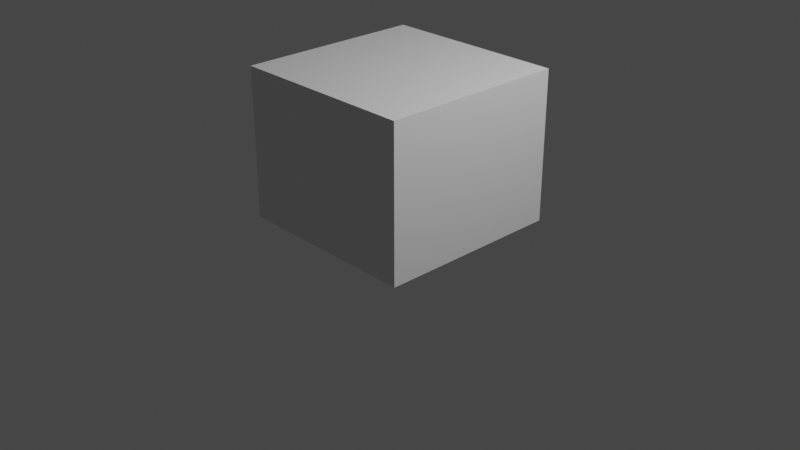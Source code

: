 # Source: Head.blend  (saved by Blender 2.91.10; exported with 4.5.12 LTS)
import bpy
from mathutils import Matrix  # noqa: F401  (used for matrix-valued properties, if any)

bpy.ops.wm.read_factory_settings(use_empty=True)
scene = bpy.context.scene
scene.name = 'Scene'

# ---- collections
col_collection = bpy.data.collections.new('Collection'); scene.collection.children.link(col_collection)
col_references = bpy.data.collections.new('References'); scene.collection.children.link(col_references)
col_headsteps = bpy.data.collections.new('HeadSteps'); scene.collection.children.link(col_headsteps)
col_model = bpy.data.collections.new('Model'); scene.collection.children.link(col_model)

# ---- materials (node trees are filled in below, after node groups)
mat_material = bpy.data.materials.new('Material')
mat_material.alpha_threshold = 0.0
mat_material.use_transparent_shadow = False
mat_material.line_color = (0.0, 0.0, 0.0, 1.0)

# ---- material node trees
mat_material.use_nodes = True; mat_material.node_tree.nodes.clear()
_N = mat_material.node_tree.nodes; _L = mat_material.node_tree.links
n0 = _N.new('ShaderNodeOutputMaterial'); n0.name = 'Material Output'; n0.location = (300, 300)
n1 = _N.new('ShaderNodeBsdfPrincipled'); n1.name = 'Principled BSDF'; n1.location = (10, 300)
n1.distribution = 'GGX'
n1.subsurface_method = 'BURLEY'
n1.inputs[2].default_value = 0.4
n1.inputs[3].default_value = 1.45
n1.inputs[27].default_value = (0.0, 0.0, 0.0, 1.0)
n1.inputs[28].default_value = 1.0
_L.new(n1.outputs[0], n0.inputs[0])
n0.is_active_output = True

# ---- world
world_world = bpy.data.worlds.new('World'); scene.world = world_world
world_world.use_nodes = True; world_world.node_tree.nodes.clear()
_N = world_world.node_tree.nodes; _L = world_world.node_tree.links
n0 = _N.new('ShaderNodeOutputWorld'); n0.name = 'World Output'; n0.location = (300, 300)
n1 = _N.new('ShaderNodeBackground'); n1.name = 'Background'; n1.location = (10, 300)
n1.inputs[0].default_value = (0.05088, 0.05088, 0.05088, 1.0)
_L.new(n1.outputs[0], n0.inputs[0])
n0.is_active_output = True
world_world.color = (0.05088, 0.05088, 0.05088)
world_world.use_sun_shadow = False
world_world.sun_shadow_jitter_overblur = 0.0

# ---- cameras
cam_camera = bpy.data.cameras.new('Camera')
cam_camera.clip_end = 100.0
cam_camera.ortho_scale = 7.314

# ---- lights
light_light = bpy.data.lights.new('Light', 'POINT')
light_light.transmission_factor = 0.0
light_light.energy = 1000.0
light_light.shadow_soft_size = 0.1
light_light.shadow_maximum_resolution = 0.006
light_light.use_absolute_resolution = True

# ---- meshes
me_cube = bpy.data.meshes.new('Cube')
me_cube.from_pydata([(1.0, 1.0, 1.0), (1.0, 1.0, -1.0), (1.0, -1.0, 1.0), (1.0, -1.0, -1.0), (-1.0, 1.0, 1.0), (-1.0, 1.0, -1.0), (-1.0, -1.0, 1.0), (-1.0, -1.0, -1.0)], [], [(0, 4, 6, 2), (3, 2, 6, 7), (7, 6, 4, 5), (5, 1, 3, 7), (1, 0, 2, 3), (5, 4, 0, 1)])
_uv = me_cube.uv_layers.new(name='UVMap')
_uv.uv.foreach_set('vector', [0.625, 0.5, 0.875, 0.5, 0.875, 0.75, 0.625, 0.75, 0.375, 0.75, 0.625, 0.75, 0.625, 1.0, 0.375, 1.0, 0.375, 0.0, 0.625, 0.0, 0.625, 0.25, 0.375, 0.25, 0.125, 0.5, 0.375, 0.5, 0.375, 0.75, 0.125, 0.75, 0.375, 0.5, 0.625, 0.5, 0.625, 0.75, 0.375, 0.75, 0.375, 0.25, 0.625, 0.25, 0.625, 0.5, 0.375, 0.5])
me_cube.materials.append(mat_material)
me_cube.use_remesh_preserve_volume = False
me_cube.use_remesh_preserve_attributes = False
me_cube.use_mirror_vertex_groups = False
me_cube.update()
me_roundcube_001 = bpy.data.meshes.new('Roundcube.001')
me_roundcube_001.from_pydata([(0.5041, 0.4311, -0.3512), (0.2739, 0.5214, -0.4015), (0.0, 0.566, -0.4411), (0.5775, 0.5262, -0.1815), (0.3232, 0.6953, -0.1847), (0.0, 0.7716, -0.2023), (0.5857, 0.5508, 0.03724), (0.3311, 0.7633, 0.05626), (0.0, 0.8477, 0.06186), (0.565, 0.5576, 0.3403), (0.3112, 0.7268, 0.3711), (0.0, 0.8157, 0.387), (0.0, -0.8186, -0.5484), (0.2486, -0.7747, -0.5427), (0.0, -0.8308, -0.1097), (0.1642, -0.8074, -0.1597), (0.0, -0.7974, -0.009578), (0.1277, -0.7645, -0.01219), (0.0, -0.8892, 0.3485), (0.2501, -0.7804, 0.1643), (0.5107, -0.6332, -0.5212), (0.5903, -0.4147, -0.5985), (0.5991, -0.05967, -0.7097), (0.54, 0.2812, -0.5281), (0.5128, -0.579, -0.1845), (0.598, -0.4747, -0.1566), (0.7016, 0.125, -0.4677), (0.6515, 0.3292, -0.3646), (0.4949, -0.5073, -0.02689), (0.6791, -0.3105, -0.02435), (0.7414, 0.09945, -0.01723), (0.6798, 0.3297, -0.017), (0.5758, -0.6459, 0.3043), (0.6012, -0.4858, 0.1307), (0.715, 0.0925, 0.3829), (0.6611, 0.3139, 0.3563), (0.2456, -0.336, -0.8694), (0.0, -0.3957, -0.96), (0.2505, 0.263, -0.5795), (0.0, 0.2781, -0.6397), (0.5487, 0.5375, 0.621), (0.2999, 0.6402, 0.6892), (0.0, 0.6869, 0.7067), (0.6372, 0.3018, 0.7217), (0.3427, 0.3376, 0.8883), (0.0, 0.3535, 0.935), (0.6574, 0.09365, 0.7606), (0.3568, 1.856e-05, 0.9435), (0.0, -5.96e-08, 1.0), (0.6464, -0.2814, 0.7291), (0.3439, -0.3402, 0.8985), (0.0, -0.3547, 0.9395), (0.5579, -0.5714, 0.6306), (0.2979, -0.6864, 0.7338), (0.0, -0.7165, 0.7399), (0.0, -0.7877, -0.722), (0.1816, -0.741, -0.711), (0.3345, -0.7029, -0.6987), (0.2943, -0.6461, -0.8425), (0.0, -0.7258, -0.9383), (0.1027, -0.7181, -0.9278), (0.1061, -0.5797, -0.9872), (0.0, -0.5901, -1.002), (0.2586, -0.5214, -0.9278), (0.0, -0.857, -0.2101), (0.2341, -0.8389, -0.2811), (0.0, -0.8343, 0.1717), (0.3293, -0.8247, 0.3394), (0.5167, -0.6881, -0.3083), (0.6419, -0.3667, -0.3362), (0.5038, -0.615, 0.1754), (0.6479, -0.3898, 0.2762), (0.6377, -0.4163, -0.02391)], [], [(0, 1, 4, 3), (1, 2, 5, 4), (3, 4, 7, 6), (4, 5, 8, 7), (6, 7, 10, 9), (7, 8, 11, 10), (9, 10, 41, 40), (10, 11, 42, 41), (12, 13, 65, 64), (13, 20, 68, 65), (14, 15, 17, 16), (15, 24, 28, 17), (16, 17, 19, 66), (17, 28, 70, 19), (18, 67, 53, 54), (67, 32, 52, 53), (20, 21, 69, 68), (21, 22, 26, 69), (22, 23, 27, 26), (23, 0, 3, 27), (24, 25, 72, 28), (69, 26, 30, 29), (26, 27, 31, 30), (27, 3, 6, 31), (28, 72, 33, 70), (29, 30, 34, 71), (30, 31, 35, 34), (31, 6, 9, 35), (32, 71, 49, 52), (71, 34, 46, 49), (34, 35, 43, 46), (35, 9, 40, 43), (37, 36, 61, 62), (21, 20, 57, 58), (13, 12, 55, 56), (22, 21, 58, 63), (22, 36, 38, 23), (36, 37, 39, 38), (23, 38, 1, 0), (38, 39, 2, 1), (40, 41, 44, 43), (41, 42, 45, 44), (43, 44, 47, 46), (44, 45, 48, 47), (46, 47, 50, 49), (47, 48, 51, 50), (49, 50, 53, 52), (50, 51, 54, 53), (57, 56, 60, 58), (56, 55, 59, 60), (58, 60, 61, 63), (60, 59, 62, 61), (20, 13, 56, 57), (36, 22, 63, 61), (15, 14, 64, 65), (66, 19, 67, 18), (25, 24, 68, 69), (70, 33, 71, 32), (24, 15, 65, 68), (72, 25, 69, 29), (19, 70, 32, 67), (33, 72, 29, 71)])
me_roundcube_001.use_remesh_fix_poles = True
me_roundcube_001.use_remesh_preserve_attributes = False
me_roundcube_001.use_mirror_vertex_groups = False
me_roundcube_001.update()
me_roundcube_002 = bpy.data.meshes.new('Roundcube.002')
me_roundcube_002.from_pydata([(0.5041, 0.4311, -0.3512), (0.2739, 0.5214, -0.4015), (0.0, 0.566, -0.4411), (0.5775, 0.5262, -0.1815), (0.3232, 0.6953, -0.1847), (0.0, 0.7716, -0.2023), (0.5857, 0.5508, 0.03724), (0.3311, 0.7633, 0.05626), (0.0, 0.8477, 0.06186), (0.565, 0.5576, 0.3403), (0.3112, 0.7268, 0.3711), (0.0, 0.8157, 0.387), (0.0, -0.8186, -0.5484), (0.2486, -0.7747, -0.5427), (0.0, -0.8308, -0.1097), (0.1642, -0.8074, -0.1597), (0.0, -0.7977, -0.01044), (0.1414, -0.7373, -0.01645), (0.0, -0.8892, 0.3485), (0.2501, -0.7804, 0.1643), (0.5107, -0.6332, -0.5212), (0.5903, -0.4147, -0.5985), (0.5991, -0.05967, -0.7097), (0.54, 0.2812, -0.5281), (0.4627, -0.6343, -0.2057), (0.622, -0.4158, -0.2546), (0.7016, 0.125, -0.4677), (0.6515, 0.3292, -0.3646), (0.2543, -0.5816, -0.1156), (0.7043, -0.1444, -0.02146), (0.7414, 0.09945, -0.01723), (0.6798, 0.3297, -0.017), (0.5758, -0.6459, 0.3043), (0.6267, -0.4334, 0.2101), (0.715, 0.0925, 0.3829), (0.6611, 0.3139, 0.3563), (0.247, -0.1663, -0.7873), (0.0, -0.2048, -0.8693), (0.2505, 0.263, -0.5795), (0.0, 0.2781, -0.6397), (0.5487, 0.5375, 0.621), (0.2999, 0.6402, 0.6892), (0.0, 0.6869, 0.7067), (0.6372, 0.3018, 0.7217), (0.3427, 0.3376, 0.8883), (0.0, 0.3535, 0.935), (0.6574, 0.09365, 0.7606), (0.3568, 1.856e-05, 0.9435), (0.0, -5.96e-08, 1.0), (0.6464, -0.2814, 0.7291), (0.3439, -0.3402, 0.8985), (0.0, -0.3547, 0.9395), (0.5579, -0.5714, 0.6306), (0.2979, -0.6864, 0.7338), (0.0, -0.7165, 0.7399), (0.0, -0.7877, -0.722), (0.1816, -0.741, -0.711), (0.3345, -0.7029, -0.6987), (0.2943, -0.6461, -0.8425), (0.0, -0.7258, -0.9383), (0.1027, -0.7181, -0.9278), (0.1061, -0.5797, -0.9872), (0.0, -0.5901, -1.002), (0.2586, -0.5214, -0.9278), (0.0, -0.857, -0.2101), (0.2341, -0.8389, -0.2811), (0.0, -0.8343, 0.1717), (0.3293, -0.8247, 0.3394), (0.5167, -0.6881, -0.3083), (0.6419, -0.3667, -0.3362), (0.4431, -0.6723, 0.2013), (0.6479, -0.3898, 0.2762), (0.6603, -0.3585, -0.02415), (0.2114, -0.5987, -0.03817), (0.2742, -0.6208, 0.07845), (0.4691, -0.5878, -0.1053), (0.5737, -0.5136, -0.06348), (0.5799, -0.5185, 0.1115), (0.4459, -0.6129, 0.1287), (0.6108, -0.4847, -0.002418), (0.2612, -0.686, 0.1169), (0.4447, -0.6341, 0.1603), (0.4618, -0.6053, -0.1442), (0.2088, -0.6955, -0.1379), (0.5947, -0.4711, -0.1465), (0.1874, -0.6461, -0.03074), (0.6046, -0.4736, 0.1635), (0.6394, -0.4118, -0.01497), (0.5291, -0.1749, -0.7862), (0.4358, -0.3753, -0.8774), (0.5326, -0.4661, -0.6822), (0.4585, -0.5676, -0.7845)], [], [(0, 1, 4, 3), (1, 2, 5, 4), (3, 4, 7, 6), (4, 5, 8, 7), (6, 7, 10, 9), (7, 8, 11, 10), (9, 10, 41, 40), (10, 11, 42, 41), (12, 13, 65, 64), (13, 20, 68, 65), (14, 15, 17, 16), (85, 83, 28, 73), (16, 17, 19, 66), (82, 84, 76, 75), (18, 67, 53, 54), (67, 32, 52, 53), (20, 21, 69, 68), (21, 22, 26, 69), (22, 23, 27, 26), (23, 0, 3, 27), (83, 82, 75, 28), (69, 26, 30, 29), (26, 27, 31, 30), (27, 3, 6, 31), (81, 80, 74, 78), (29, 30, 34, 71), (30, 31, 35, 34), (31, 6, 9, 35), (32, 71, 49, 52), (71, 34, 46, 49), (34, 35, 43, 46), (35, 9, 40, 43), (88, 90, 91, 89), (13, 12, 55, 56), (22, 21, 90, 88), (22, 36, 38, 23), (36, 37, 39, 38), (23, 38, 1, 0), (38, 39, 2, 1), (40, 41, 44, 43), (41, 42, 45, 44), (43, 44, 47, 46), (44, 45, 48, 47), (46, 47, 50, 49), (47, 48, 51, 50), (49, 50, 53, 52), (50, 51, 54, 53), (57, 56, 60, 58), (56, 55, 59, 60), (58, 60, 61, 63), (60, 59, 62, 61), (20, 13, 56, 57), (89, 91, 58, 63), (15, 14, 64, 65), (66, 19, 67, 18), (25, 24, 68, 69), (70, 33, 71, 32), (24, 15, 65, 68), (72, 25, 69, 29), (19, 70, 32, 67), (33, 72, 29, 71), (87, 86, 77, 79), (84, 87, 79, 76), (86, 81, 78, 77), (80, 85, 73, 74), (19, 17, 85, 80), (33, 70, 81, 86), (25, 72, 87, 84), (72, 33, 86, 87), (70, 19, 80, 81), (15, 24, 82, 83), (24, 25, 84, 82), (17, 15, 83, 85), (75, 78, 74, 28), (77, 78, 75, 76), (79, 77, 76), (73, 28, 74), (90, 21, 20, 57), (91, 90, 57, 58)])
me_roundcube_002.use_remesh_fix_poles = True
me_roundcube_002.use_remesh_preserve_attributes = False
me_roundcube_002.use_mirror_vertex_groups = False
me_roundcube_002.update()
me_roundcube_003 = bpy.data.meshes.new('Roundcube.003')
me_roundcube_003.from_pydata([(0.5041, 0.4311, -0.3512), (0.2739, 0.5214, -0.4015), (0.0, 0.566, -0.4411), (0.5775, 0.5262, -0.1815), (0.3232, 0.6953, -0.1847), (0.0, 0.7716, -0.2023), (0.5857, 0.5508, 0.03724), (0.3311, 0.7633, 0.05626), (0.0, 0.8477, 0.06186), (0.565, 0.5576, 0.3403), (0.3112, 0.7268, 0.3711), (0.0, 0.8157, 0.387), (0.0, -0.8849, -0.4316), (0.2276, -0.8346, -0.427), (0.172, -0.3475, 0.919), (0.1642, -0.7608, -0.1449), (0.1489, -0.7014, 0.7369), (0.1414, -0.6907, -0.00163), (0.0, -0.8426, 0.3633), (0.252, -0.7406, 0.2005), (0.4944, -0.578, -0.4618), (0.5821, -0.2802, -0.5163), (0.6552, 0.07132, -0.6317), (0.54, 0.2812, -0.5281), (0.5215, -0.5535, -0.2238), (0.6167, -0.4276, -0.2325), (0.7046, 0.1575, -0.4394), (0.6515, 0.3292, -0.3646), (0.2543, -0.5816, -0.1156), (0.7043, -0.1445, -0.02146), (0.7414, 0.2176, -0.002452), (0.6798, 0.4272, 0.0007282), (0.5887, -0.6159, 0.2993), (0.6269, -0.4457, 0.2101), (0.715, 0.2225, 0.3681), (0.6611, 0.3878, 0.3622), (0.247, 0.07053, -0.7155), (0.0, 0.05749, -0.7914), (0.2505, 0.263, -0.5795), (0.0, 0.2781, -0.6397), (0.5487, 0.5375, 0.621), (0.2999, 0.6402, 0.6892), (0.0, 0.6869, 0.7067), (0.6372, 0.3579, 0.7247), (0.3427, 0.3376, 0.8883), (0.0, 0.3535, 0.935), (0.6574, 0.09365, 0.7606), (0.3568, 1.856e-05, 0.9435), (0.0, -5.96e-08, 1.0), (0.6464, -0.2814, 0.7291), (0.3439, -0.3402, 0.8985), (0.0, -0.3547, 0.9395), (0.5579, -0.5714, 0.6306), (0.2979, -0.6864, 0.7338), (0.0, -0.7165, 0.7399), (0.0, -0.7308, -0.8566), (0.1338, -0.7017, -0.8399), (0.3688, -0.5405, -0.7649), (0.2769, -0.5255, -0.9014), (0.0, -0.6903, -0.9572), (0.1027, -0.6721, -0.9367), (0.1045, -0.5475, -0.9992), (0.0, -0.5872, -1.008), (0.2712, -0.4299, -0.9383), (0.1328, -0.8166, 0.3597), (0.2341, -0.8389, -0.2811), (0.1784, 9.252e-06, 0.9718), (0.2657, -0.7906, 0.356), (0.538, -0.6307, -0.3133), (0.6331, -0.3097, -0.338), (0.5533, -0.5702, 0.2231), (0.6575, -0.3068, 0.2894), (0.658, -0.3499, -0.01716), (0.2114, -0.5987, -0.03817), (0.2742, -0.6208, 0.07845), (0.4885, -0.5745, -0.0978), (0.5764, -0.5162, -0.06348), (0.5816, -0.5273, 0.1115), (0.47, -0.5973, 0.1256), (0.6142, -0.4893, -0.002418), (0.2612, -0.686, 0.1169), (0.5037, -0.584, 0.1615), (0.4858, -0.5813, -0.1446), (0.2088, -0.6955, -0.1379), (0.596, -0.4735, -0.1465), (0.1874, -0.6461, -0.03074), (0.6055, -0.4872, 0.1635), (0.6368, -0.4297, -0.01263), (0.5745, -0.1749, -0.7596), (0.4079, -0.3378, -0.8633), (0.5126, -0.339, -0.7216), (0.4094, -0.4349, -0.8152), (0.4598, 0.4485, -0.3608), (0.5286, 0.5587, -0.1821), (0.5368, 0.5916, 0.04089), (0.5162, 0.5901, 0.3462), (0.5996, 0.07565, 0.7958), (0.5883, -0.2927, 0.7617), (0.5009, 0.5572, 0.6341), (0.5314, 0.08013, -0.6638), (0.4108, -0.6993, -0.4125), (0.4607, -0.7171, -0.3031), (0.4547, -0.7285, 0.3195), (0.5079, -0.5935, 0.6504), (0.4844, 0.2777, -0.538), (0.5806, 0.3648, 0.7567), (0.1716, -0.5021, -0.9874), (0.2421, -0.6687, -0.8037), (0.1797, -0.6205, -0.9228), (0.4053, -0.6675, -0.1969), (0.4026, -0.6947, 0.2017), (0.3736, -0.585, -0.1099), (0.4129, -0.6111, 0.119), (0.3824, -0.6495, 0.1456), (0.3919, -0.6254, -0.1424), (0.0, -0.93, -0.4377), (0.1558, -0.949, -0.441), (0.0, -1.016, -0.3432), (0.1411, -0.9682, -0.3333), (0.0, -0.8548, -0.171), (0.0, -0.8113, -0.05248), (0.07292, -0.7876, -0.05373), (0.0, -0.8282, 0.1325), (0.08006, -0.8333, -0.1678), (0.11, -0.8082, 0.1362)], [], [(92, 1, 4, 93), (1, 2, 5, 4), (93, 4, 7, 94), (4, 5, 8, 7), (94, 7, 10, 95), (7, 8, 11, 10), (95, 10, 41, 98), (10, 11, 42, 41), (12, 13, 116, 115), (100, 20, 68, 101), (15, 17, 121, 123), (85, 83, 28, 73), (50, 14, 16, 53), (82, 84, 76, 75), (64, 67, 53, 16), (102, 32, 52, 103), (20, 21, 69, 68), (21, 22, 26, 69), (22, 23, 27, 26), (23, 0, 3, 27), (114, 82, 75, 111), (69, 26, 30, 29), (26, 27, 31, 30), (27, 3, 6, 31), (113, 80, 74, 112), (29, 30, 34, 71), (30, 31, 35, 34), (31, 6, 9, 35), (32, 71, 49, 52), (71, 34, 46, 49), (34, 35, 43, 46), (35, 9, 40, 43), (88, 90, 91, 89), (13, 12, 55, 56), (22, 21, 90, 88), (99, 36, 38, 104), (36, 37, 39, 38), (104, 38, 1, 92), (38, 39, 2, 1), (98, 41, 44, 105), (41, 42, 45, 44), (105, 44, 47, 96), (44, 45, 48, 66, 47), (96, 47, 50, 97), (66, 48, 51, 14), (97, 50, 53, 103), (14, 51, 54, 16), (107, 56, 60, 108), (56, 55, 59, 60), (108, 60, 61, 106), (60, 59, 62, 61), (100, 13, 56, 107), (89, 91, 58, 63), (13, 65, 118, 116), (65, 15, 123, 118), (25, 24, 68, 69), (70, 33, 71, 32), (109, 15, 65, 101), (72, 25, 69, 29), (110, 70, 32, 102), (33, 72, 29, 71), (87, 86, 77, 79), (84, 87, 79, 76), (86, 81, 78, 77), (80, 85, 73, 74), (19, 17, 85, 80), (33, 70, 81, 86), (25, 72, 87, 84), (72, 33, 86, 87), (110, 19, 80, 113), (109, 24, 82, 114), (24, 25, 84, 82), (17, 15, 83, 85), (111, 112, 74, 28), (77, 78, 75, 76), (79, 77, 76), (73, 28, 74), (90, 21, 20, 57), (91, 90, 57, 58), (75, 78, 112, 111), (15, 109, 114, 83), (70, 110, 113, 81), (19, 110, 102, 67), (24, 109, 101, 68), (20, 100, 107, 57), (58, 108, 106, 63), (57, 107, 108, 58), (49, 97, 103, 52), (46, 96, 97, 49), (43, 105, 96, 46), (40, 98, 105, 43), (23, 104, 92, 0), (22, 99, 104, 23), (81, 113, 112, 78), (83, 114, 111, 28), (67, 102, 103, 53), (13, 100, 101, 65), (9, 95, 98, 40), (6, 94, 95, 9), (3, 93, 94, 6), (0, 92, 93, 3), (115, 116, 118, 117), (119, 123, 121, 120), (120, 121, 124, 122), (123, 119, 117, 118), (122, 124, 64, 18), (17, 19, 124, 121), (19, 67, 64, 124), (47, 66, 14, 50), (18, 64, 16, 54)])
me_roundcube_003.use_remesh_fix_poles = True
me_roundcube_003.use_remesh_preserve_attributes = False
me_roundcube_003.use_mirror_vertex_groups = False
me_roundcube_003.update()
me_roundcube_004 = bpy.data.meshes.new('Roundcube.004')
me_roundcube_004.from_pydata([(0.5041, 0.4311, -0.3512), (0.2739, 0.5214, -0.4015), (0.0, 0.566, -0.4411), (0.5775, 0.5262, -0.1815), (0.3232, 0.6953, -0.1847), (0.0, 0.7716, -0.2023), (0.5857, 0.5508, 0.03724), (0.3311, 0.7633, 0.05626), (0.0, 0.8477, 0.06186), (0.565, 0.5576, 0.3403), (0.3112, 0.7268, 0.3711), (0.0, 0.8157, 0.387), (0.0, -0.9096, -0.4069), (0.2276, -0.8451, -0.3635), (0.172, -0.3475, 0.919), (0.1642, -0.7608, -0.1449), (0.1489, -0.7014, 0.7369), (0.1414, -0.6907, -0.00163), (0.0, -0.8426, 0.3633), (0.252, -0.7406, 0.2005), (0.4944, -0.5251, -0.5977), (0.5821, -0.2802, -0.5163), (0.6552, 0.07132, -0.6317), (0.54, 0.2812, -0.5281), (0.5215, -0.5535, -0.2238), (0.6167, -0.4276, -0.2325), (0.7046, 0.1575, -0.4394), (0.6515, 0.3292, -0.3646), (0.2543, -0.5816, -0.1156), (0.7043, -0.1445, -0.02146), (0.7414, 0.2176, -0.002452), (0.6798, 0.4272, 0.0007282), (0.5887, -0.6159, 0.2993), (0.6269, -0.4457, 0.2101), (0.715, 0.2225, 0.3681), (0.6611, 0.3878, 0.3622), (0.247, 0.07053, -0.7155), (0.0, 0.05749, -0.7914), (0.2505, 0.263, -0.5795), (0.0, 0.2781, -0.6397), (0.5487, 0.5375, 0.621), (0.2999, 0.6402, 0.6892), (0.0, 0.6869, 0.7067), (0.6372, 0.3579, 0.7247), (0.3427, 0.3376, 0.8883), (0.0, 0.3535, 0.935), (0.6574, 0.09365, 0.7606), (0.3568, 1.856e-05, 0.9435), (0.0, -5.96e-08, 1.0), (0.6464, -0.2814, 0.7291), (0.3439, -0.3402, 0.8985), (0.0, -0.3547, 0.9395), (0.5579, -0.5714, 0.6306), (0.2979, -0.6864, 0.7338), (0.0, -0.7165, 0.7399), (0.0, -0.7308, -0.8566), (0.1338, -0.7017, -0.8399), (0.3688, -0.5405, -0.7649), (0.2769, -0.5255, -0.9014), (0.0, -0.6903, -0.9572), (0.1027, -0.6721, -0.9367), (0.1045, -0.5475, -0.9992), (0.0, -0.5872, -1.008), (0.2712, -0.4299, -0.9383), (0.1328, -0.8166, 0.3597), (0.2341, -0.8389, -0.2811), (0.1784, 9.252e-06, 0.9718), (0.2657, -0.7906, 0.356), (0.538, -0.6307, -0.3133), (0.6331, -0.3097, -0.338), (0.5533, -0.5702, 0.2231), (0.6575, -0.3068, 0.2894), (0.658, -0.3499, -0.01716), (0.2114, -0.5987, -0.03817), (0.2742, -0.6208, 0.07845), (0.4885, -0.5745, -0.0978), (0.5764, -0.5162, -0.06348), (0.5816, -0.5273, 0.1115), (0.47, -0.5973, 0.1256), (0.6142, -0.4893, -0.002418), (0.2612, -0.686, 0.1169), (0.5037, -0.584, 0.1615), (0.4858, -0.5813, -0.1446), (0.2088, -0.6955, -0.1379), (0.596, -0.4735, -0.1465), (0.1874, -0.6461, -0.03074), (0.6055, -0.4872, 0.1635), (0.6368, -0.4297, -0.01263), (0.5745, -0.1749, -0.7596), (0.4079, -0.3378, -0.8633), (0.5126, -0.339, -0.7216), (0.4094, -0.4349, -0.8152), (0.4598, 0.4485, -0.3608), (0.5286, 0.5587, -0.1821), (0.5368, 0.5916, 0.04089), (0.5162, 0.5901, 0.3462), (0.5996, 0.07565, 0.7958), (0.5883, -0.2927, 0.7617), (0.5009, 0.5572, 0.6341), (0.5314, 0.08013, -0.6638), (0.4012, -0.7427, -0.2977), (0.4547, -0.7285, 0.3195), (0.5079, -0.5935, 0.6504), (0.4844, 0.2777, -0.538), (0.5806, 0.3648, 0.7567), (0.1716, -0.5021, -0.9874), (0.2777, -0.6327, -0.7928), (0.1797, -0.6205, -0.9228), (0.3759, -0.6789, -0.1905), (0.4026, -0.6947, 0.2017), (0.3736, -0.585, -0.1099), (0.4129, -0.6111, 0.119), (0.3824, -0.6495, 0.1456), (0.3919, -0.6254, -0.1424), (0.0, -0.9635, -0.4042), (0.1558, -0.9243, -0.3704), (0.0, -1.018, -0.3079), (0.1309, -0.9652, -0.2987), (0.0, -0.8548, -0.171), (0.0, -0.8113, -0.05248), (0.07292, -0.7876, -0.05373), (0.0, -0.8282, 0.1325), (0.08006, -0.8333, -0.1678), (0.11, -0.8082, 0.1362), (0.3426, -0.7234, -0.4553), (0.3622, -0.629, -0.6017), (0.4209, -0.6057, -0.6005), (0.2853, -0.6713, -0.738), (0.1265, -0.7031, -0.791), (0.0, -0.7366, -0.803), (0.1235, 0.06401, -0.7535), (0.137, 0.5437, -0.4213), (0.1616, 0.7334, -0.1935), (0.1655, 0.8055, 0.05906), (0.1556, 0.7712, 0.379), (0.1714, 0.3456, 0.9117), (0.1253, 0.2706, -0.6096), (0.1499, 0.6636, 0.6979)], [], [(92, 1, 4, 93), (131, 2, 5, 132), (93, 4, 7, 94), (132, 5, 8, 133), (94, 7, 10, 95), (133, 8, 11, 134), (95, 10, 41, 98), (134, 11, 42, 137), (12, 13, 115, 114), (15, 17, 120, 122), (85, 83, 28, 73), (50, 14, 16, 53), (82, 84, 76, 75), (64, 67, 53, 16), (101, 32, 52, 102), (20, 21, 69, 68), (21, 22, 26, 69), (22, 23, 27, 26), (23, 0, 3, 27), (113, 82, 75, 110), (69, 26, 30, 29), (26, 27, 31, 30), (27, 3, 6, 31), (112, 80, 74, 111), (29, 30, 34, 71), (30, 31, 35, 34), (31, 6, 9, 35), (32, 71, 49, 52), (71, 34, 46, 49), (34, 35, 43, 46), (35, 9, 40, 43), (88, 90, 91, 89), (22, 21, 90, 88), (99, 36, 38, 103), (130, 37, 39, 136), (103, 38, 1, 92), (136, 39, 2, 131), (98, 41, 44, 104), (137, 42, 45, 135), (104, 44, 47, 96), (66, 47, 44, 135), (96, 47, 50, 97), (66, 48, 51, 14), (97, 50, 53, 102), (14, 51, 54, 16), (106, 56, 60, 107), (56, 55, 59, 60), (107, 60, 61, 105), (60, 59, 62, 61), (89, 91, 58, 63), (13, 65, 117, 115), (65, 15, 122, 117), (25, 24, 68, 69), (70, 33, 71, 32), (108, 15, 65, 100), (72, 25, 69, 29), (109, 70, 32, 101), (33, 72, 29, 71), (87, 86, 77, 79), (84, 87, 79, 76), (86, 81, 78, 77), (80, 85, 73, 74), (19, 17, 85, 80), (33, 70, 81, 86), (25, 72, 87, 84), (72, 33, 86, 87), (109, 19, 80, 112), (108, 24, 82, 113), (24, 25, 84, 82), (17, 15, 83, 85), (110, 111, 74, 28), (77, 78, 75, 76), (79, 77, 76), (73, 28, 74), (90, 21, 20, 57), (91, 90, 57, 58), (75, 78, 111, 110), (15, 108, 113, 83), (70, 109, 112, 81), (19, 109, 101, 67), (24, 108, 100, 68), (58, 107, 105, 63), (57, 106, 107, 58), (49, 97, 102, 52), (46, 96, 97, 49), (43, 104, 96, 46), (40, 98, 104, 43), (23, 103, 92, 0), (22, 99, 103, 23), (81, 112, 111, 78), (83, 113, 110, 28), (67, 101, 102, 53), (9, 95, 98, 40), (6, 94, 95, 9), (3, 93, 94, 6), (0, 92, 93, 3), (114, 115, 117, 116), (118, 122, 120, 119), (119, 120, 123, 121), (122, 118, 116, 117), (121, 123, 64, 18), (17, 19, 123, 120), (19, 67, 64, 123), (47, 66, 14, 50), (18, 64, 16, 54), (65, 13, 124, 100), (100, 124, 125, 126), (126, 125, 127, 106), (106, 127, 128, 56), (56, 128, 129, 55), (20, 68, 100, 126), (57, 20, 126, 106), (41, 137, 135, 44), (38, 136, 131, 1), (36, 130, 136, 38), (10, 134, 137, 41), (7, 133, 134, 10), (4, 132, 133, 7), (1, 131, 132, 4), (48, 66, 135, 45)])
me_roundcube_004.use_remesh_fix_poles = True
me_roundcube_004.use_remesh_preserve_attributes = False
me_roundcube_004.use_mirror_vertex_groups = False
me_roundcube_004.update()
me_roundcube_005 = bpy.data.meshes.new('Roundcube.005')
me_roundcube_005.from_pydata([(0.5044, 0.4309, -0.3513), (0.2685, 0.5207, -0.4016), (0.0, 0.562, -0.4391), (0.5768, 0.5225, -0.1833), (0.2967, 0.6951, -0.1855), (0.0, 0.7716, -0.2023), (0.5857, 0.5394, 0.04193), (0.3052, 0.7678, 0.05726), (0.0, 0.8477, 0.06186), (0.5701, 0.5349, 0.3353), (0.2941, 0.7269, 0.3711), (0.0, 0.8124, 0.3868), (0.499, -0.5469, -0.4633), (0.1215, -0.7942, -0.271), (0.172, -0.3475, 0.919), (0.1412, -0.7613, -0.14), (0.149, -0.7003, 0.7359), (0.1321, -0.7199, -0.01113), (0.0, -0.8423, 0.3638), (0.2175, -0.7492, 0.1817), (0.4792, -0.5159, -0.5653), (0.5717, -0.2758, -0.5518), (0.6458, 0.06159, -0.6381), (0.5692, 0.2894, -0.4721), (0.5008, -0.5668, -0.2019), (0.5974, -0.4497, -0.1659), (0.6885, 0.1361, -0.4062), (0.6487, 0.3306, -0.3565), (0.2544, -0.5822, -0.1148), (0.693, -0.157, -0.01917), (0.7131, 0.1794, -0.009592), (0.6667, 0.3949, 0.005054), (0.5886, -0.6156, 0.2996), (0.6211, -0.4553, 0.1967), (0.7127, 0.2148, 0.3671), (0.6572, 0.3855, 0.3582), (0.2532, 0.2026, -0.6227), (0.0, 0.2083, -0.6867), (0.2543, 0.3548, -0.5173), (0.0, 0.3814, -0.5665), (0.5282, 0.5156, 0.586), (0.2872, 0.6211, 0.6758), (0.0, 0.68, 0.7028), (0.5925, 0.345, 0.6884), (0.3436, 0.3375, 0.8811), (0.0, 0.3505, 0.9104), (0.655, 0.09295, 0.7387), (0.3568, 1.836e-05, 0.9435), (0.0, -2.384e-07, 1.0), (0.6411, -0.2793, 0.7093), (0.344, -0.3402, 0.8983), (0.0, -0.3547, 0.9395), (0.563, -0.5523, 0.6108), (0.2994, -0.6798, 0.7278), (0.0, -0.7165, 0.7399), (0.0, -0.7296, -0.8812), (0.1354, -0.6993, -0.8631), (0.3755, -0.5242, -0.7552), (0.2845, -0.5194, -0.8911), (0.0, -0.6878, -0.9554), (0.103, -0.6683, -0.936), (0.105, -0.5473, -1.003), (0.0, -0.5872, -1.012), (0.2736, -0.4284, -0.9365), (0.1328, -0.8141, 0.3633), (0.1299, -0.7708, -0.218), (0.1784, 9.06e-06, 0.9718), (0.2619, -0.7705, 0.3805), (0.5187, -0.5769, -0.361), (0.6346, -0.2214, -0.3289), (0.5394, -0.5744, 0.2067), (0.6572, -0.3033, 0.2909), (0.6635, -0.3024, -0.01528), (0.2127, -0.5996, -0.03741), (0.2723, -0.6208, 0.06454), (0.4857, -0.5733, -0.08653), (0.5745, -0.5164, -0.05575), (0.5813, -0.5272, 0.1105), (0.4704, -0.5968, 0.1245), (0.6116, -0.4897, 0.0001096), (0.2559, -0.6801, 0.1044), (0.5033, -0.5838, 0.1614), (0.4877, -0.5727, -0.1444), (0.2143, -0.6862, -0.1298), (0.588, -0.4795, -0.1297), (0.1897, -0.6496, -0.02883), (0.6048, -0.4875, 0.1619), (0.6319, -0.4348, -0.008918), (0.5577, -0.1574, -0.7538), (0.4087, -0.3204, -0.8635), (0.4944, -0.3468, -0.7196), (0.4046, -0.415, -0.8229), (0.43, 0.4598, -0.3674), (0.4909, 0.5799, -0.1813), (0.4907, 0.6248, 0.04978), (0.4683, 0.6146, 0.3477), (0.5517, 0.05799, 0.8202), (0.5424, -0.2995, 0.7838), (0.422, 0.5648, 0.632), (0.4641, 0.2003, -0.5837), (0.3926, -0.6414, -0.3562), (0.4302, -0.7134, 0.3461), (0.4676, -0.6013, 0.6537), (0.4404, 0.3402, -0.482), (0.5125, 0.3428, 0.7713), (0.1732, -0.5008, -0.9859), (0.279, -0.6311, -0.8075), (0.1845, -0.6138, -0.9191), (0.3707, -0.6697, -0.2009), (0.3867, -0.6969, 0.2163), (0.3561, -0.5859, -0.1059), (0.3907, -0.6126, 0.1123), (0.3636, -0.6551, 0.1411), (0.3617, -0.6357, -0.1422), (0.0, -0.8721, -0.2201), (0.06272, -0.8385, -0.2378), (0.0, -0.849, -0.1754), (0.06142, -0.8184, -0.1893), (0.0, -0.8267, -0.1202), (0.0, -0.818, -0.02981), (0.06535, -0.7896, -0.03214), (0.0, -0.8299, 0.1607), (0.05504, -0.8043, -0.1261), (0.1091, -0.8036, 0.1651), (0.2002, -0.7259, -0.4092), (0.3302, -0.6532, -0.607), (0.4002, -0.6194, -0.5833), (0.2178, -0.6726, -0.7533), (0.1303, -0.7033, -0.8105), (0.0, -0.7366, -0.8258), (0.1264, 0.2054, -0.6549), (0.1373, 0.5418, -0.4204), (0.1614, 0.7323, -0.1932), (0.1655, 0.8055, 0.05906), (0.1557, 0.7692, 0.3789), (0.1704, 0.3436, 0.8999), (0.1298, 0.3677, -0.5418), (0.1514, 0.6533, 0.6921), (0.6671, 0.09886, -0.5221), (0.6032, -0.2486, -0.4404), (0.2963, -0.7045, -0.4972), (0.3967, -0.6664, -0.4874), (0.05381, -0.6754, -0.6004), (0.05667, -0.6812, -0.6183), (0.04367, -0.6909, -0.6363), (0.0, -0.7016, -0.6413), (0.03898, -0.6849, -0.5923), (0.0982, -0.741, -0.5139), (0.0178, -0.6856, -0.586), (0.0, -0.7756, -0.5287), (0.0, -0.6856, -0.5852), (0.1001, -0.7953, -0.4568), (0.0, -0.8455, -0.4787), (0.4542, 0.02901, 0.8818), (0.4432, -0.3198, 0.8411), (0.3835, -0.6406, 0.6907), (0.286, -0.6641, -0.139), (0.2833, -0.6821, -0.2994), (0.3452, -0.7399, 0.3712), (0.2709, -0.712, -0.1829), (0.3019, -0.7289, 0.2047), (0.3049, -0.5838, -0.1109), (0.3318, -0.617, 0.09279), (0.3127, -0.6705, 0.1299), (0.1927, -0.74, -0.3369), (0.1152, -0.8353, -0.3047), (0.0, -0.8986, -0.2527), (0.05966, -0.8709, -0.2716), (0.1612, -0.7989, -0.3939), (0.09908, -0.846, -0.4274), (0.0, -0.8883, -0.4482), (0.1631, -0.802, -0.3486), (0.09471, -0.8871, -0.3303), (0.0, -0.9377, -0.2758), (0.05777, -0.9135, -0.291), (0.1481, -0.8506, -0.3862), (0.09075, -0.8948, -0.4017), (0.0, -0.935, -0.4291), (0.145, -0.8506, -0.3552), (0.06127, -0.9506, -0.3437), (0.0, -0.9771, -0.2895), (0.05274, -0.9563, -0.3058), (0.0616, -0.9479, -0.3889), (0.0, -0.9843, -0.4012), (0.0, -1.008, -0.3215)], [], [(92, 1, 4, 93), (131, 2, 5, 132), (93, 4, 7, 94), (132, 5, 8, 133), (94, 7, 10, 95), (133, 8, 11, 134), (95, 10, 41, 98), (134, 11, 42, 137), (20, 12, 141, 126), (15, 17, 120, 122), (85, 83, 28, 73), (50, 14, 16, 53), (82, 84, 76, 75), (64, 67, 53, 16), (101, 32, 52, 102), (12, 139, 69, 68), (139, 138, 26, 69), (22, 23, 27, 26, 138), (23, 0, 3, 27), (113, 82, 75, 110), (69, 26, 30, 29), (26, 27, 31, 30), (27, 3, 6, 31), (163, 80, 74, 162), (29, 30, 34, 71), (30, 31, 35, 34), (31, 6, 9, 35), (32, 71, 49, 52), (71, 34, 46, 49), (34, 35, 43, 46), (35, 9, 40, 43), (88, 90, 91, 89), (22, 21, 90, 88), (99, 36, 38, 103), (130, 37, 39, 136), (103, 38, 1, 92), (136, 39, 2, 131), (98, 41, 44, 104), (137, 42, 45, 135), (104, 44, 47, 153, 96), (66, 47, 44, 135), (153, 47, 50, 154), (66, 48, 51, 14), (154, 50, 53, 155), (14, 51, 54, 16), (106, 56, 60, 107), (56, 55, 59, 60), (107, 60, 61, 105), (60, 59, 62, 61), (89, 91, 58, 63), (13, 65, 117, 115), (65, 15, 122, 117), (25, 24, 68, 69), (70, 33, 71, 32), (159, 15, 65, 157), (72, 25, 69, 29), (109, 70, 32, 101), (33, 72, 29, 71), (87, 86, 77, 79), (84, 87, 79, 76), (86, 81, 78, 77), (80, 85, 73, 74), (19, 17, 85, 80), (33, 70, 81, 86), (25, 72, 87, 84), (72, 33, 86, 87), (160, 19, 80, 163), (108, 24, 82, 113), (24, 25, 84, 82), (17, 15, 83, 85), (161, 162, 74, 28), (77, 78, 75, 76), (79, 77, 76), (73, 28, 74), (90, 21, 20, 57), (91, 90, 57, 58), (75, 78, 111, 110), (159, 108, 113, 156), (70, 109, 112, 81), (160, 109, 101, 158), (24, 108, 100, 68), (58, 107, 105, 63), (57, 106, 107, 58), (49, 97, 102, 52), (46, 96, 97, 49), (43, 104, 96, 46), (40, 98, 104, 43), (23, 103, 92, 0), (22, 99, 103, 23), (81, 112, 111, 78), (156, 113, 110, 161), (158, 101, 102, 155), (9, 95, 98, 40), (6, 94, 95, 9), (3, 93, 94, 6), (0, 92, 93, 3), (114, 115, 117, 116), (118, 122, 120, 119), (119, 120, 123, 121), (122, 118, 116, 117), (121, 123, 64, 18), (17, 19, 123, 120), (19, 67, 64, 123), (47, 66, 14, 50), (18, 64, 16, 54), (157, 164, 124, 100), (141, 140, 125, 126), (126, 125, 127, 106), (106, 127, 128, 56), (56, 128, 129, 55), (12, 68, 100, 141), (57, 20, 126, 106), (41, 137, 135, 44), (38, 136, 131, 1), (36, 130, 136, 38), (10, 134, 137, 41), (7, 133, 134, 10), (4, 132, 133, 7), (1, 131, 132, 4), (48, 66, 135, 45), (100, 124, 140, 141), (21, 22, 138, 139), (20, 21, 139, 12), (125, 140, 146, 142), (128, 127, 143, 144), (127, 125, 142, 143), (129, 128, 144, 145), (146, 140, 147, 148), (148, 147, 149, 150), (149, 147, 151, 152), (151, 147, 140, 124), (65, 13, 164, 157), (67, 158, 155, 53), (83, 156, 161, 28), (19, 160, 158, 67), (15, 159, 156, 83), (110, 111, 162, 161), (109, 160, 163, 112), (108, 159, 157, 100), (97, 154, 155, 102), (96, 153, 154, 97), (112, 163, 162, 111), (124, 164, 171, 168), (151, 124, 168, 169), (13, 115, 167, 165), (115, 114, 166, 167), (164, 13, 165, 171), (152, 151, 169, 170), (168, 171, 178, 175), (165, 167, 174, 172), (171, 165, 172, 178), (170, 169, 176, 177), (167, 166, 173, 174), (169, 168, 175, 176), (178, 172, 176, 175), (172, 174, 181, 179), (177, 176, 182, 183), (174, 173, 180, 181), (176, 172, 179, 182), (184, 183, 182, 179), (180, 184, 179, 181)])
me_roundcube_005.use_remesh_fix_poles = True
me_roundcube_005.use_remesh_preserve_attributes = False
me_roundcube_005.use_mirror_vertex_groups = False
me_roundcube_005.update()
me_roundcube_006 = bpy.data.meshes.new('Roundcube.006')
me_roundcube_006.from_pydata([(0.5044, 0.4309, -0.3513), (0.2685, 0.5207, -0.4016), (0.0, 0.562, -0.4391), (0.5768, 0.5225, -0.1833), (0.2967, 0.6951, -0.1855), (0.0, 0.7716, -0.2023), (0.5857, 0.5394, 0.04193), (0.3052, 0.7678, 0.05726), (0.0, 0.8477, 0.06186), (0.5701, 0.5349, 0.3353), (0.2941, 0.7269, 0.3711), (0.0, 0.8124, 0.3868), (0.499, -0.5469, -0.4633), (0.1162, -0.7942, -0.2428), (0.172, -0.3475, 0.919), (0.1412, -0.7613, -0.14), (0.149, -0.7003, 0.7359), (0.1321, -0.7199, -0.01113), (0.0, -0.8423, 0.3638), (0.2175, -0.7492, 0.1817), (0.445, -0.5187, -0.6279), (0.5373, -0.3074, -0.6264), (0.6458, 0.06159, -0.6381), (0.5692, 0.2894, -0.4721), (0.5008, -0.5668, -0.2019), (0.5974, -0.4497, -0.1659), (0.6885, 0.1361, -0.4062), (0.6487, 0.3306, -0.3565), (0.2544, -0.5822, -0.1148), (0.693, -0.157, -0.01917), (0.7131, 0.1794, -0.009592), (0.6667, 0.3949, 0.005054), (0.5886, -0.6156, 0.2996), (0.6211, -0.4553, 0.1967), (0.7127, 0.2148, 0.3671), (0.6572, 0.3855, 0.3582), (0.2532, 0.2026, -0.6227), (0.0, 0.2083, -0.6867), (0.2543, 0.3548, -0.5173), (0.0, 0.3814, -0.5665), (0.5282, 0.5156, 0.586), (0.2872, 0.6211, 0.6758), (0.0, 0.68, 0.7028), (0.5925, 0.345, 0.6884), (0.3436, 0.3375, 0.8811), (0.0, 0.3505, 0.9104), (0.655, 0.09295, 0.7387), (0.3568, 1.836e-05, 0.9435), (0.0, -2.384e-07, 1.0), (0.6411, -0.2793, 0.7093), (0.344, -0.3402, 0.8983), (0.0, -0.3547, 0.9395), (0.563, -0.5523, 0.6108), (0.2994, -0.6798, 0.7278), (0.0, -0.7165, 0.7399), (0.0, -0.7426, -0.8411), (0.1176, -0.7179, -0.8247), (0.3755, -0.5242, -0.7552), (0.2845, -0.5194, -0.8911), (0.0, -0.6878, -0.9554), (0.103, -0.6683, -0.936), (0.105, -0.5473, -1.003), (0.0, -0.5872, -1.012), (0.2736, -0.4284, -0.9365), (0.1328, -0.8141, 0.3633), (0.1273, -0.7708, -0.2038), (0.1784, 9.06e-06, 0.9718), (0.2619, -0.7705, 0.3805), (0.5187, -0.5769, -0.361), (0.6346, -0.2214, -0.3289), (0.5394, -0.5744, 0.2067), (0.6572, -0.3033, 0.2909), (0.6635, -0.3024, -0.01528), (0.2127, -0.5996, -0.03741), (0.2723, -0.6208, 0.06454), (0.4857, -0.5733, -0.08653), (0.5745, -0.5164, -0.05575), (0.5813, -0.5272, 0.1105), (0.4704, -0.5968, 0.1245), (0.6116, -0.4897, 0.0001096), (0.2559, -0.6801, 0.1044), (0.5033, -0.5838, 0.1614), (0.4877, -0.5727, -0.1444), (0.2143, -0.6862, -0.1298), (0.588, -0.4795, -0.1297), (0.1897, -0.6496, -0.02883), (0.6048, -0.4875, 0.1619), (0.6319, -0.4348, -0.008918), (0.5577, -0.1574, -0.7538), (0.4087, -0.3204, -0.8635), (0.4944, -0.3468, -0.7196), (0.4046, -0.415, -0.8229), (0.43, 0.4598, -0.3674), (0.4909, 0.5799, -0.1813), (0.4907, 0.6248, 0.04978), (0.4683, 0.6146, 0.3477), (0.5517, 0.05799, 0.8202), (0.5424, -0.2995, 0.7838), (0.422, 0.5648, 0.632), (0.4641, 0.2003, -0.5837), (0.3926, -0.6414, -0.3562), (0.4302, -0.7134, 0.3461), (0.4676, -0.6013, 0.6537), (0.4404, 0.3402, -0.482), (0.5125, 0.3428, 0.7713), (0.1732, -0.5008, -0.9859), (0.2677, -0.6311, -0.7999), (0.1845, -0.6138, -0.9191), (0.3707, -0.6697, -0.2009), (0.3867, -0.6969, 0.2163), (0.3561, -0.5859, -0.1059), (0.3907, -0.6126, 0.1123), (0.3636, -0.6551, 0.1411), (0.3617, -0.6357, -0.1422), (0.0, -0.8721, -0.1918), (0.05743, -0.8385, -0.2095), (0.0, -0.849, -0.1583), (0.05835, -0.8184, -0.173), (0.0, -0.8267, -0.1198), (0.0, -0.818, -0.02981), (0.06535, -0.7896, -0.03214), (0.0, -0.8299, 0.1607), (0.05504, -0.8043, -0.1261), (0.1091, -0.8036, 0.1651), (0.1949, -0.7259, -0.381), (0.2247, -0.6465, -0.6368), (0.3385, -0.622, -0.634), (0.1882, -0.6601, -0.7387), (0.09967, -0.721, -0.7503), (0.0, -0.7633, -0.7531), (0.1264, 0.2054, -0.6549), (0.1373, 0.5418, -0.4204), (0.1614, 0.7323, -0.1932), (0.1655, 0.8055, 0.05906), (0.1557, 0.7692, 0.3789), (0.1704, 0.3436, 0.8999), (0.1298, 0.3677, -0.5418), (0.1514, 0.6533, 0.6921), (0.6671, 0.09886, -0.5221), (0.6032, -0.2486, -0.4404), (0.2424, -0.694, -0.5497), (0.3938, -0.6664, -0.4882), (0.05426, -0.7144, -0.652), (0.047, -0.7093, -0.6613), (0.02499, -0.716, -0.673), (0.0, -0.7289, -0.6771), (0.05295, -0.7205, -0.6341), (0.07205, -0.8284, -0.4618), (0.02997, -0.724, -0.6279), (0.0, -0.8511, -0.4651), (0.0, -0.731, -0.6255), (0.08322, -0.8042, -0.4097), (0.0, -0.8477, -0.4296), (0.4542, 0.02901, 0.8818), (0.4432, -0.3198, 0.8411), (0.3835, -0.6406, 0.6907), (0.286, -0.6641, -0.139), (0.2833, -0.6821, -0.2994), (0.3452, -0.7399, 0.3712), (0.2709, -0.712, -0.1829), (0.3019, -0.7289, 0.2047), (0.3049, -0.5838, -0.1109), (0.3318, -0.617, 0.09279), (0.3127, -0.6705, 0.1299), (0.1874, -0.74, -0.3087), (0.1099, -0.8353, -0.2765), (0.0, -0.8986, -0.2245), (0.05437, -0.8709, -0.2433), (0.1572, -0.7989, -0.361), (0.07538, -0.8596, -0.3867), (0.0, -0.9039, -0.4153), (0.1579, -0.802, -0.3201), (0.08947, -0.8871, -0.3015), (0.0, -0.9377, -0.2476), (0.05248, -0.9135, -0.2628), (0.144, -0.8506, -0.3493), (0.06991, -0.9069, -0.3694), (0.0, -0.9487, -0.3904), (0.14, -0.8506, -0.3234), (0.05605, -0.9506, -0.3147), (0.0, -0.9771, -0.2613), (0.04744, -0.9563, -0.2776), (0.05693, -0.9493, -0.3547), (0.0, -0.9845, -0.3629), (0.0, -1.008, -0.2933), (0.1281, -0.7283, -0.6461), (0.122, -0.771, -0.6015), (0.07102, -0.7661, -0.7147), (0.1083, -0.7479, -0.686), (0.0, -0.7925, -0.7178), (0.05738, -0.848, -0.5519), (0.0, -0.871, -0.5486), (0.0, -0.7636, -0.7417), (0.09794, -0.7256, -0.739), (0.1713, -0.6752, -0.6444), (0.0, -0.8706, -0.4856), (0.0734, -0.858, -0.4815), (0.1441, -0.6842, -0.7022), (0.1624, -0.7142, -0.5842)], [], [(92, 1, 4, 93), (131, 2, 5, 132), (93, 4, 7, 94), (132, 5, 8, 133), (94, 7, 10, 95), (133, 8, 11, 134), (95, 10, 41, 98), (134, 11, 42, 137), (20, 12, 141, 126), (15, 17, 120, 122), (85, 83, 28, 73), (50, 14, 16, 53), (82, 84, 76, 75), (64, 67, 53, 16), (101, 32, 52, 102), (12, 139, 69, 68), (139, 138, 26, 69), (22, 23, 27, 26, 138), (23, 0, 3, 27), (113, 82, 75, 110), (69, 26, 30, 29), (26, 27, 31, 30), (27, 3, 6, 31), (163, 80, 74, 162), (29, 30, 34, 71), (30, 31, 35, 34), (31, 6, 9, 35), (32, 71, 49, 52), (71, 34, 46, 49), (34, 35, 43, 46), (35, 9, 40, 43), (88, 90, 91, 89), (22, 21, 90, 88), (99, 36, 38, 103), (130, 37, 39, 136), (103, 38, 1, 92), (136, 39, 2, 131), (98, 41, 44, 104), (137, 42, 45, 135), (104, 44, 47, 153, 96), (66, 47, 44, 135), (153, 47, 50, 154), (66, 48, 51, 14), (154, 50, 53, 155), (14, 51, 54, 16), (106, 56, 60, 107), (56, 55, 59, 60), (107, 60, 61, 105), (60, 59, 62, 61), (89, 91, 58, 63), (13, 65, 117, 115), (65, 15, 122, 117), (25, 24, 68, 69), (70, 33, 71, 32), (159, 15, 65, 157), (72, 25, 69, 29), (109, 70, 32, 101), (33, 72, 29, 71), (87, 86, 77, 79), (84, 87, 79, 76), (86, 81, 78, 77), (80, 85, 73, 74), (19, 17, 85, 80), (33, 70, 81, 86), (25, 72, 87, 84), (72, 33, 86, 87), (160, 19, 80, 163), (108, 24, 82, 113), (24, 25, 84, 82), (17, 15, 83, 85), (161, 162, 74, 28), (77, 78, 75, 76), (79, 77, 76), (73, 28, 74), (90, 21, 20, 57), (91, 90, 57, 58), (75, 78, 111, 110), (159, 108, 113, 156), (70, 109, 112, 81), (160, 109, 101, 158), (24, 108, 100, 68), (58, 107, 105, 63), (57, 106, 107, 58), (49, 97, 102, 52), (46, 96, 97, 49), (43, 104, 96, 46), (40, 98, 104, 43), (23, 103, 92, 0), (22, 99, 103, 23), (81, 112, 111, 78), (156, 113, 110, 161), (158, 101, 102, 155), (9, 95, 98, 40), (6, 94, 95, 9), (3, 93, 94, 6), (0, 92, 93, 3), (114, 115, 117, 116), (118, 122, 120, 119), (119, 120, 123, 121), (122, 118, 116, 117), (121, 123, 64, 18), (17, 19, 123, 120), (19, 67, 64, 123), (47, 66, 14, 50), (18, 64, 16, 54), (157, 164, 124, 100), (141, 140, 125, 126), (126, 125, 127, 106), (106, 127, 128, 56), (56, 128, 129, 55), (12, 68, 100, 141), (57, 20, 126, 106), (41, 137, 135, 44), (38, 136, 131, 1), (36, 130, 136, 38), (10, 134, 137, 41), (7, 133, 134, 10), (4, 132, 133, 7), (1, 131, 132, 4), (48, 66, 135, 45), (100, 124, 140, 141), (21, 22, 138, 139), (20, 21, 139, 12), (148, 190, 191, 150), (187, 188, 143, 144), (188, 185, 142, 143), (189, 187, 144, 145), (198, 140, 147, 196), (196, 147, 149, 195), (149, 147, 151, 152), (151, 147, 140, 124), (65, 13, 164, 157), (67, 158, 155, 53), (83, 156, 161, 28), (19, 160, 158, 67), (15, 159, 156, 83), (110, 111, 162, 161), (109, 160, 163, 112), (108, 159, 157, 100), (97, 154, 155, 102), (96, 153, 154, 97), (112, 163, 162, 111), (124, 164, 171, 168), (151, 124, 168, 169), (13, 115, 167, 165), (115, 114, 166, 167), (164, 13, 165, 171), (152, 151, 169, 170), (168, 171, 178, 175), (165, 167, 174, 172), (171, 165, 172, 178), (170, 169, 176, 177), (167, 166, 173, 174), (169, 168, 175, 176), (178, 172, 176, 175), (172, 174, 181, 179), (177, 176, 182, 183), (174, 173, 180, 181), (176, 172, 179, 182), (184, 183, 182, 179), (180, 184, 179, 181), (185, 186, 146, 142), (193, 197, 188, 187), (197, 194, 185, 188), (192, 193, 187, 189), (146, 186, 190, 148), (194, 198, 186, 185), (125, 140, 198, 194), (129, 128, 193, 192), (127, 125, 194, 197), (128, 127, 197, 193), (190, 196, 195, 191), (186, 198, 196, 190), (144, 148, 150, 145), (143, 146, 148, 144), (142, 146, 143)])
me_roundcube_006.use_remesh_fix_poles = True
me_roundcube_006.use_remesh_preserve_attributes = False
me_roundcube_006.use_mirror_vertex_groups = False
me_roundcube_006.update()
me_cylinder_001 = bpy.data.meshes.new('Cylinder.001')
me_cylinder_001.from_pydata([(0.0, 1.0, -1.0), (0.0, 1.0, 1.0), (0.1951, 0.9808, -1.0), (0.1951, 0.9808, 1.0), (0.3827, 0.9239, -1.0), (0.3827, 0.9239, 1.0), (0.5556, 0.8315, -1.0), (0.5556, 0.8315, 1.0), (0.7071, 0.7071, -1.0), (0.7071, 0.7071, 1.0), (0.8315, 0.5556, -1.0), (0.8315, 0.5556, 1.0), (0.9239, 0.3827, -1.0), (0.9239, 0.3827, 1.0), (0.9808, 0.1951, -1.0), (0.9808, 0.1951, 1.0), (1.0, 7.55e-08, -1.0), (1.0, 7.55e-08, 1.0), (0.9808, -0.1951, -1.0), (0.9808, -0.1951, 1.0), (0.9239, -0.3827, -1.0), (0.9239, -0.3827, 1.0), (0.8315, -0.5556, -1.0), (0.8315, -0.5556, 1.0), (0.7071, -0.7071, -1.0), (0.7071, -0.7071, 1.0), (0.5556, -0.8315, -1.0), (0.5556, -0.8315, 1.0), (0.3827, -0.9239, -1.0), (0.3827, -0.9239, 1.0), (0.1951, -0.9808, -1.0), (0.1951, -0.9808, 1.0), (-3.258e-07, -1.0, -1.0), (-3.258e-07, -1.0, 1.0), (-0.1951, -0.9808, -1.0), (-0.1951, -0.9808, 1.0), (-0.3827, -0.9239, -1.0), (-0.3827, -0.9239, 1.0), (-0.5556, -0.8315, -1.0), (-0.5556, -0.8315, 1.0), (-0.7071, -0.7071, -1.0), (-0.7071, -0.7071, 1.0), (-0.8315, -0.5556, -1.0), (-0.8315, -0.5556, 1.0), (-0.9239, -0.3827, -1.0), (-0.9239, -0.3827, 1.0), (-0.9808, -0.1951, -1.0), (-0.9808, -0.1951, 1.0), (-1.0, 9.656e-07, -1.0), (-1.0, 9.656e-07, 1.0), (-0.9808, 0.1951, -1.0), (-0.9808, 0.1951, 1.0), (-0.9239, 0.3827, -1.0), (-0.9239, 0.3827, 1.0), (-0.8315, 0.5556, -1.0), (-0.8315, 0.5556, 1.0), (-0.7071, 0.7071, -1.0), (-0.7071, 0.7071, 1.0), (-0.5556, 0.8315, -1.0), (-0.5556, 0.8315, 1.0), (-0.3827, 0.9239, -1.0), (-0.3827, 0.9239, 1.0), (-0.1951, 0.9808, -1.0), (-0.1951, 0.9808, 1.0)], [], [(0, 1, 3, 2), (2, 3, 5, 4), (4, 5, 7, 6), (6, 7, 9, 8), (8, 9, 11, 10), (10, 11, 13, 12), (12, 13, 15, 14), (14, 15, 17, 16), (16, 17, 19, 18), (18, 19, 21, 20), (20, 21, 23, 22), (22, 23, 25, 24), (24, 25, 27, 26), (26, 27, 29, 28), (28, 29, 31, 30), (30, 31, 33, 32), (32, 33, 35, 34), (34, 35, 37, 36), (36, 37, 39, 38), (38, 39, 41, 40), (40, 41, 43, 42), (42, 43, 45, 44), (44, 45, 47, 46), (46, 47, 49, 48), (48, 49, 51, 50), (50, 51, 53, 52), (52, 53, 55, 54), (54, 55, 57, 56), (56, 57, 59, 58), (58, 59, 61, 60), (3, 1, 63, 61, 59, 57, 55, 53, 51, 49, 47, 45, 43, 41, 39, 37, 35, 33, 31, 29, 27, 25, 23, 21, 19, 17, 15, 13, 11, 9, 7, 5), (60, 61, 63, 62), (62, 63, 1, 0), (0, 2, 4, 6, 8, 10, 12, 14, 16, 18, 20, 22, 24, 26, 28, 30, 32, 34, 36, 38, 40, 42, 44, 46, 48, 50, 52, 54, 56, 58, 60, 62)])
_uv = me_cylinder_001.uv_layers.new(name='UVMap')
_uv.uv.foreach_set('vector', [1.0, 0.5, 1.0, 1.0, 0.9688, 1.0, 0.9688, 0.5, 0.9688, 0.5, 0.9688, 1.0, 0.9375, 1.0, 0.9375, 0.5, 0.9375, 0.5, 0.9375, 1.0, 0.9062, 1.0, 0.9062, 0.5, 0.9062, 0.5, 0.9062, 1.0, 0.875, 1.0, 0.875, 0.5, 0.875, 0.5, 0.875, 1.0, 0.8438, 1.0, 0.8438, 0.5, 0.8438, 0.5, 0.8438, 1.0, 0.8125, 1.0, 0.8125, 0.5, 0.8125, 0.5, 0.8125, 1.0, 0.7812, 1.0, 0.7812, 0.5, 0.7812, 0.5, 0.7812, 1.0, 0.75, 1.0, 0.75, 0.5, 0.75, 0.5, 0.75, 1.0, 0.7188, 1.0, 0.7188, 0.5, 0.7188, 0.5, 0.7188, 1.0, 0.6875, 1.0, 0.6875, 0.5, 0.6875, 0.5, 0.6875, 1.0, 0.6562, 1.0, 0.6562, 0.5, 0.6562, 0.5, 0.6562, 1.0, 0.625, 1.0, 0.625, 0.5, 0.625, 0.5, 0.625, 1.0, 0.5938, 1.0, 0.5938, 0.5, 0.5938, 0.5, 0.5938, 1.0, 0.5625, 1.0, 0.5625, 0.5, 0.5625, 0.5, 0.5625, 1.0, 0.5312, 1.0, 0.5312, 0.5, 0.5312, 0.5, 0.5312, 1.0, 0.5, 1.0, 0.5, 0.5, 0.5, 0.5, 0.5, 1.0, 0.4688, 1.0, 0.4688, 0.5, 0.4688, 0.5, 0.4688, 1.0, 0.4375, 1.0, 0.4375, 0.5, 0.4375, 0.5, 0.4375, 1.0, 0.4062, 1.0, 0.4062, 0.5, 0.4062, 0.5, 0.4062, 1.0, 0.375, 1.0, 0.375, 0.5, 0.375, 0.5, 0.375, 1.0, 0.3438, 1.0, 0.3438, 0.5, 0.3438, 0.5, 0.3438, 1.0, 0.3125, 1.0, 0.3125, 0.5, 0.3125, 0.5, 0.3125, 1.0, 0.2812, 1.0, 0.2812, 0.5, 0.2812, 0.5, 0.2812, 1.0, 0.25, 1.0, 0.25, 0.5, 0.25, 0.5, 0.25, 1.0, 0.2188, 1.0, 0.2188, 0.5, 0.2188, 0.5, 0.2188, 1.0, 0.1875, 1.0, 0.1875, 0.5, 0.1875, 0.5, 0.1875, 1.0, 0.1562, 1.0, 0.1562, 0.5, 0.1562, 0.5, 0.1562, 1.0, 0.125, 1.0, 0.125, 0.5, 0.125, 0.5, 0.125, 1.0, 0.09375, 1.0, 0.09375, 0.5, 0.09375, 0.5, 0.09375, 1.0, 0.0625, 1.0, 0.0625, 0.5, 0.2968, 0.4854, 0.25, 0.49, 0.2032, 0.4854, 0.1582, 0.4717, 0.1167, 0.4496, 0.08029, 0.4197, 0.05045, 0.3833, 0.02827, 0.3418, 0.01461, 0.2968, 0.01, 0.25, 0.01461, 0.2032, 0.02827, 0.1582, 0.05045, 0.1167, 0.08029, 0.08029, 0.1167, 0.05045, 0.1582, 0.02827, 0.2032, 0.01461, 0.25, 0.01, 0.2968, 0.01461, 0.3418, 0.02827, 0.3833, 0.05045, 0.4197, 0.08029, 0.4496, 0.1167, 0.4717, 0.1582, 0.4854, 0.2032, 0.49, 0.25, 0.4854, 0.2968, 0.4717, 0.3418, 0.4496, 0.3833, 0.4197, 0.4197, 0.3833, 0.4496, 0.3418, 0.4717, 0.0625, 0.5, 0.0625, 1.0, 0.03125, 1.0, 0.03125, 0.5, 0.03125, 0.5, 0.03125, 1.0, 0.0, 1.0, 0.0, 0.5, 0.75, 0.49, 0.7968, 0.4854, 0.8418, 0.4717, 0.8833, 0.4496, 0.9197, 0.4197, 0.9496, 0.3833, 0.9717, 0.3418, 0.9854, 0.2968, 0.99, 0.25, 0.9854, 0.2032, 0.9717, 0.1582, 0.9496, 0.1167, 0.9197, 0.08029, 0.8833, 0.05045, 0.8418, 0.02827, 0.7968, 0.01461, 0.75, 0.01, 0.7032, 0.01461, 0.6582, 0.02827, 0.6167, 0.05045, 0.5803, 0.08029, 0.5504, 0.1167, 0.5283, 0.1582, 0.5146, 0.2032, 0.51, 0.25, 0.5146, 0.2968, 0.5283, 0.3418, 0.5504, 0.3833, 0.5803, 0.4197, 0.6167, 0.4496, 0.6582, 0.4717, 0.7032, 0.4854])
me_cylinder_001.use_remesh_fix_poles = True
me_cylinder_001.use_remesh_preserve_attributes = False
me_cylinder_001.use_mirror_vertex_groups = False
me_cylinder_001.update()
me_roundcube = bpy.data.meshes.new('Roundcube')
me_roundcube.from_pydata([(0.5044, 0.4309, -0.3513), (0.2685, 0.5207, -0.4016), (0.0, 0.562, -0.4391), (0.5768, 0.5225, -0.1833), (0.2967, 0.6951, -0.1855), (0.0, 0.7716, -0.2023), (0.5857, 0.5394, 0.04193), (0.3052, 0.7678, 0.05726), (0.0, 0.8477, 0.06186), (0.5701, 0.5349, 0.3353), (0.2941, 0.7269, 0.3711), (0.0, 0.8124, 0.3868), (0.499, -0.5469, -0.4633), (0.1162, -0.7942, -0.2428), (0.172, -0.3475, 0.919), (0.1412, -0.7613, -0.14), (0.149, -0.7003, 0.7359), (0.1321, -0.7199, -0.01113), (0.0, -0.8423, 0.3638), (0.2175, -0.7492, 0.1817), (0.445, -0.5187, -0.6279), (0.5373, -0.3074, -0.6264), (0.6458, 0.06159, -0.6381), (0.5692, 0.2894, -0.4721), (0.5008, -0.5668, -0.2019), (0.5974, -0.4497, -0.1659), (0.6885, 0.1361, -0.4062), (0.6487, 0.3306, -0.3565), (0.2544, -0.5822, -0.1148), (0.693, -0.157, -0.01917), (0.7131, 0.1794, -0.009592), (0.6667, 0.3949, 0.005054), (0.5886, -0.6156, 0.2996), (0.6211, -0.4553, 0.1967), (0.7127, 0.2148, 0.3671), (0.6572, 0.3855, 0.3582), (0.2532, 0.2026, -0.6227), (0.0, 0.2083, -0.6867), (0.2543, 0.3548, -0.5173), (0.0, 0.3814, -0.5665), (0.5282, 0.5156, 0.586), (0.2872, 0.6211, 0.6758), (0.0, 0.68, 0.7028), (0.5925, 0.345, 0.6884), (0.3436, 0.3375, 0.8811), (0.0, 0.3505, 0.9104), (0.655, 0.09295, 0.7387), (0.3568, 1.836e-05, 0.9435), (0.0, -2.384e-07, 1.0), (0.6411, -0.2793, 0.7093), (0.344, -0.3402, 0.8983), (0.0, -0.3547, 0.9395), (0.563, -0.5523, 0.6108), (0.2994, -0.6798, 0.7278), (0.0, -0.7165, 0.7399), (0.0, -0.7426, -0.8411), (0.1176, -0.7179, -0.8247), (0.3755, -0.5242, -0.7552), (0.2845, -0.5194, -0.8911), (0.0, -0.6878, -0.9554), (0.103, -0.6683, -0.936), (0.105, -0.5473, -1.003), (0.0, -0.5872, -1.012), (0.2736, -0.4284, -0.9365), (0.1328, -0.8141, 0.3633), (0.1273, -0.7708, -0.2038), (0.1784, 9.06e-06, 0.9718), (0.2619, -0.7705, 0.3805), (0.5187, -0.5769, -0.361), (0.6346, -0.2214, -0.3289), (0.5394, -0.5744, 0.2067), (0.6572, -0.3033, 0.2909), (0.6635, -0.3024, -0.01528), (0.2127, -0.5996, -0.03741), (0.2723, -0.6208, 0.06454), (0.4857, -0.5733, -0.08653), (0.5745, -0.5164, -0.05575), (0.5813, -0.5272, 0.1105), (0.4704, -0.5968, 0.1245), (0.6116, -0.4897, 0.0001096), (0.2559, -0.6801, 0.1044), (0.5033, -0.5838, 0.1614), (0.4877, -0.5727, -0.1444), (0.2143, -0.6862, -0.1298), (0.588, -0.4795, -0.1297), (0.1897, -0.6496, -0.02883), (0.6048, -0.4875, 0.1619), (0.6319, -0.4348, -0.008918), (0.5577, -0.1574, -0.7538), (0.4087, -0.3204, -0.8635), (0.4944, -0.3468, -0.7196), (0.4046, -0.415, -0.8229), (0.43, 0.4598, -0.3674), (0.4909, 0.5799, -0.1813), (0.4907, 0.6248, 0.04978), (0.4683, 0.6146, 0.3477), (0.5517, 0.05799, 0.8202), (0.5424, -0.2995, 0.7838), (0.422, 0.5648, 0.632), (0.4641, 0.2003, -0.5837), (0.3926, -0.6414, -0.3562), (0.4302, -0.7134, 0.3461), (0.4676, -0.6013, 0.6537), (0.4404, 0.3402, -0.482), (0.5125, 0.3428, 0.7713), (0.1732, -0.5008, -0.9859), (0.2677, -0.6311, -0.7999), (0.1845, -0.6138, -0.9191), (0.3707, -0.6697, -0.2009), (0.3867, -0.6969, 0.2163), (0.3561, -0.5859, -0.1059), (0.3907, -0.6126, 0.1123), (0.3636, -0.6551, 0.1411), (0.3617, -0.6357, -0.1422), (0.0, -0.8721, -0.1918), (0.05743, -0.8385, -0.2095), (0.0, -0.849, -0.1583), (0.05835, -0.8184, -0.173), (0.0, -0.8267, -0.1198), (0.0, -0.818, -0.02981), (0.06535, -0.7896, -0.03214), (0.0, -0.8299, 0.1607), (0.05504, -0.8043, -0.1261), (0.1091, -0.8036, 0.1651), (0.1949, -0.7259, -0.381), (0.2247, -0.6465, -0.6368), (0.3385, -0.622, -0.634), (0.1882, -0.6601, -0.7387), (0.09967, -0.721, -0.7503), (0.0, -0.7633, -0.7531), (0.1264, 0.2054, -0.6549), (0.1373, 0.5418, -0.4204), (0.1614, 0.7323, -0.1932), (0.1655, 0.8055, 0.05906), (0.1557, 0.7692, 0.3789), (0.1704, 0.3436, 0.8999), (0.1298, 0.3677, -0.5418), (0.1514, 0.6533, 0.6921), (0.6671, 0.09886, -0.5221), (0.6032, -0.2486, -0.4404), (0.2424, -0.694, -0.5497), (0.3938, -0.6664, -0.4882), (0.04939, -0.7327, -0.6446), (0.04213, -0.7277, -0.6509), (0.02011, -0.7343, -0.6587), (0.0, -0.7473, -0.6615), (0.056, -0.7436, -0.6218), (0.07205, -0.8284, -0.4618), (0.02562, -0.7649, -0.6077), (0.0, -0.8511, -0.4651), (0.0, -0.7729, -0.6048), (0.08322, -0.8042, -0.4097), (0.0, -0.8477, -0.4296), (0.4542, 0.02901, 0.8818), (0.4432, -0.3198, 0.8411), (0.3835, -0.6406, 0.6907), (0.286, -0.6641, -0.139), (0.2833, -0.6821, -0.2994), (0.3452, -0.7399, 0.3712), (0.2709, -0.712, -0.1829), (0.3019, -0.7289, 0.2047), (0.3049, -0.5838, -0.1109), (0.3318, -0.617, 0.09279), (0.3127, -0.6705, 0.1299), (0.1874, -0.74, -0.3087), (0.1099, -0.8353, -0.2765), (0.0, -0.8986, -0.2245), (0.05437, -0.8709, -0.2433), (0.1572, -0.7989, -0.361), (0.07538, -0.8596, -0.3867), (0.0, -0.9039, -0.4153), (0.1579, -0.802, -0.3201), (0.08947, -0.8871, -0.3015), (0.0, -0.9377, -0.2476), (0.05248, -0.9135, -0.2628), (0.144, -0.8506, -0.3493), (0.06991, -0.9069, -0.3694), (0.0, -0.9487, -0.3904), (0.14, -0.8506, -0.3234), (0.05605, -0.9506, -0.3147), (0.0, -0.9771, -0.2613), (0.04744, -0.9563, -0.2776), (0.05693, -0.9493, -0.3547), (0.0, -0.9845, -0.3629), (0.0, -1.008, -0.2933), (0.1281, -0.7283, -0.6461), (0.122, -0.771, -0.6015), (0.07102, -0.7661, -0.7147), (0.1083, -0.7479, -0.686), (0.0, -0.7925, -0.7178), (0.05738, -0.848, -0.5519), (0.0, -0.871, -0.5486), (0.0, -0.7636, -0.7417), (0.09794, -0.7256, -0.739), (0.1713, -0.6752, -0.6444), (0.0, -0.8706, -0.4856), (0.0734, -0.858, -0.4815), (0.1441, -0.6842, -0.7022), (0.1624, -0.7142, -0.5842), (0.04453, -0.716, -0.6373), (0.03727, -0.7109, -0.6436), (0.01525, -0.7176, -0.6514), (0.0, -0.7224, -0.6525), (0.03216, -0.7262, -0.6246), (0.01287, -0.7295, -0.622), (0.0, -0.7326, -0.6193)], [], [(92, 1, 4, 93), (131, 2, 5, 132), (93, 4, 7, 94), (132, 5, 8, 133), (94, 7, 10, 95), (133, 8, 11, 134), (95, 10, 41, 98), (134, 11, 42, 137), (20, 12, 141, 126), (15, 17, 120, 122), (85, 83, 28, 73), (50, 14, 16, 53), (82, 84, 76, 75), (64, 67, 53, 16), (101, 32, 52, 102), (12, 139, 69, 68), (139, 138, 26, 69), (22, 23, 27, 26, 138), (23, 0, 3, 27), (113, 82, 75, 110), (69, 26, 30, 29), (26, 27, 31, 30), (27, 3, 6, 31), (163, 80, 74, 162), (29, 30, 34, 71), (30, 31, 35, 34), (31, 6, 9, 35), (32, 71, 49, 52), (71, 34, 46, 49), (34, 35, 43, 46), (35, 9, 40, 43), (88, 90, 91, 89), (22, 21, 90, 88), (99, 36, 38, 103), (130, 37, 39, 136), (103, 38, 1, 92), (136, 39, 2, 131), (98, 41, 44, 104), (137, 42, 45, 135), (104, 44, 47, 153, 96), (66, 47, 44, 135), (153, 47, 50, 154), (66, 48, 51, 14), (154, 50, 53, 155), (14, 51, 54, 16), (106, 56, 60, 107), (56, 55, 59, 60), (107, 60, 61, 105), (60, 59, 62, 61), (89, 91, 58, 63), (13, 65, 117, 115), (65, 15, 122, 117), (25, 24, 68, 69), (70, 33, 71, 32), (159, 15, 65, 157), (72, 25, 69, 29), (109, 70, 32, 101), (33, 72, 29, 71), (87, 86, 77, 79), (84, 87, 79, 76), (86, 81, 78, 77), (80, 85, 73, 74), (19, 17, 85, 80), (33, 70, 81, 86), (25, 72, 87, 84), (72, 33, 86, 87), (160, 19, 80, 163), (108, 24, 82, 113), (24, 25, 84, 82), (17, 15, 83, 85), (161, 162, 74, 28), (77, 78, 75, 76), (79, 77, 76), (73, 28, 74), (90, 21, 20, 57), (91, 90, 57, 58), (75, 78, 111, 110), (159, 108, 113, 156), (70, 109, 112, 81), (160, 109, 101, 158), (24, 108, 100, 68), (58, 107, 105, 63), (57, 106, 107, 58), (49, 97, 102, 52), (46, 96, 97, 49), (43, 104, 96, 46), (40, 98, 104, 43), (23, 103, 92, 0), (22, 99, 103, 23), (81, 112, 111, 78), (156, 113, 110, 161), (158, 101, 102, 155), (9, 95, 98, 40), (6, 94, 95, 9), (3, 93, 94, 6), (0, 92, 93, 3), (114, 115, 117, 116), (118, 122, 120, 119), (119, 120, 123, 121), (122, 118, 116, 117), (121, 123, 64, 18), (17, 19, 123, 120), (19, 67, 64, 123), (47, 66, 14, 50), (18, 64, 16, 54), (157, 164, 124, 100), (141, 140, 125, 126), (126, 125, 127, 106), (106, 127, 128, 56), (56, 128, 129, 55), (12, 68, 100, 141), (57, 20, 126, 106), (41, 137, 135, 44), (38, 136, 131, 1), (36, 130, 136, 38), (10, 134, 137, 41), (7, 133, 134, 10), (4, 132, 133, 7), (1, 131, 132, 4), (48, 66, 135, 45), (100, 124, 140, 141), (21, 22, 138, 139), (20, 21, 139, 12), (148, 190, 191, 150), (187, 188, 143, 144), (188, 185, 142, 143), (189, 187, 144, 145), (198, 140, 147, 196), (196, 147, 149, 195), (149, 147, 151, 152), (151, 147, 140, 124), (65, 13, 164, 157), (67, 158, 155, 53), (83, 156, 161, 28), (19, 160, 158, 67), (15, 159, 156, 83), (110, 111, 162, 161), (109, 160, 163, 112), (108, 159, 157, 100), (97, 154, 155, 102), (96, 153, 154, 97), (112, 163, 162, 111), (124, 164, 171, 168), (151, 124, 168, 169), (13, 115, 167, 165), (115, 114, 166, 167), (164, 13, 165, 171), (152, 151, 169, 170), (168, 171, 178, 175), (165, 167, 174, 172), (171, 165, 172, 178), (170, 169, 176, 177), (167, 166, 173, 174), (169, 168, 175, 176), (178, 172, 176, 175), (172, 174, 181, 179), (177, 176, 182, 183), (174, 173, 180, 181), (176, 172, 179, 182), (184, 183, 182, 179), (180, 184, 179, 181), (185, 186, 146, 142), (193, 197, 188, 187), (197, 194, 185, 188), (192, 193, 187, 189), (146, 186, 190, 148), (194, 198, 186, 185), (125, 140, 198, 194), (129, 128, 193, 192), (127, 125, 194, 197), (128, 127, 197, 193), (190, 196, 195, 191), (186, 198, 196, 190), (146, 148, 204, 203), (143, 142, 199, 200), (145, 144, 201, 202), (201, 204, 205, 202), (200, 203, 204, 201), (199, 203, 200), (148, 150, 205, 204), (144, 143, 200, 201), (142, 146, 203, 199)])
me_roundcube.use_remesh_fix_poles = True
me_roundcube.use_remesh_preserve_attributes = False
me_roundcube.use_mirror_vertex_groups = False
me_roundcube.update()
me_sphere = bpy.data.meshes.new('Sphere')
me_sphere.from_pydata([(0.0, 0.7071, 0.7071), (0.0, 0.9239, 0.3827), (0.0, 0.9239, -0.3827), (0.0, 0.3827, -0.9239), (0.1464, 0.3536, 0.9239), (0.2706, 0.6533, 0.7071), (0.3536, 0.8536, 0.3827), (0.3827, 0.9239, -4.371e-08), (0.3536, 0.8536, -0.3827), (0.2706, 0.6533, -0.7071), (0.1464, 0.3536, -0.9239), (0.2706, 0.2706, 0.9239), (0.5, 0.5, 0.7071), (0.6533, 0.6533, 0.3827), (0.7071, 0.7071, -4.371e-08), (0.6533, 0.6533, -0.3827), (0.5, 0.5, -0.7071), (0.2706, 0.2706, -0.9239), (0.3536, 0.1464, 0.9239), (0.6533, 0.2706, 0.7071), (0.8536, 0.3536, 0.3827), (0.9239, 0.3827, -4.371e-08), (0.8536, 0.3536, -0.3827), (0.6533, 0.2706, -0.7071), (0.3536, 0.1464, -0.9239), (0.3827, 1.307e-07, 0.9239), (0.7071, 7.11e-08, 0.7071), (0.9239, 1.149e-08, 0.3827), (1.0, 1.149e-08, -4.371e-08), (0.9239, 1.149e-08, -0.3827), (0.7071, 7.11e-08, -0.7071), (0.3827, 5.62e-08, -0.9239), (0.3536, -0.1464, 0.9239), (0.6533, -0.2706, 0.7071), (0.8536, -0.3536, 0.3827), (0.9239, -0.3827, -4.371e-08), (0.8536, -0.3536, -0.3827), (0.6533, -0.2706, -0.7071), (0.3536, -0.1464, -0.9239), (0.2706, -0.2706, 0.9239), (0.5, -0.5, 0.7071), (0.6533, -0.6533, 0.3827), (0.7071, -0.7071, -4.371e-08), (0.6533, -0.6533, -0.3827), (0.5, -0.5, -0.7071), (0.2706, -0.2706, -0.9239), (0.1464, -0.3536, 0.9239), (0.2706, -0.6533, 0.7071), (0.3536, -0.8536, 0.3827), (0.3827, -0.9239, -4.371e-08), (0.3536, -0.8536, -0.3827), (0.2706, -0.6533, -0.7071), (0.1464, -0.3536, -0.9239), (-7.268e-08, -0.3827, 0.9239), (-2.664e-07, -0.7071, 0.7071), (-2.962e-07, -0.9239, 0.3827), (-3.26e-07, -1.0, -4.371e-08), (-2.962e-07, -0.9239, -0.3827), (-2.664e-07, -0.7071, -0.7071), (-1.621e-07, -0.3827, -0.9239), (-0.1464, -0.3536, 0.9239), (-0.2706, -0.6533, 0.7071), (-0.3536, -0.8536, 0.3827), (-0.3827, -0.9239, -4.371e-08), (-0.3536, -0.8536, -0.3827), (-0.2706, -0.6533, -0.7071), (-0.1464, -0.3536, -0.9239), (-0.2706, -0.2706, 0.9239), (-0.5, -0.5, 0.7071), (-0.6533, -0.6533, 0.3827), (-0.7071, -0.7071, -4.371e-08), (-0.6533, -0.6533, -0.3827), (-0.5, -0.5, -0.7071), (-0.2706, -0.2706, -0.9239), (-0.3536, -0.1464, 0.9239), (-0.6533, -0.2706, 0.7071), (-0.8536, -0.3536, 0.3827), (-0.9239, -0.3827, -4.371e-08), (-0.8536, -0.3536, -0.3827), (-0.6533, -0.2706, -0.7071), (-0.3536, -0.1464, -0.9239), (-0.3827, 2.499e-07, 0.9239), (-0.7071, 4.883e-07, 0.7071), (-0.9239, 5.181e-07, 0.3827), (-1.0, 6.075e-07, -4.371e-08), (-0.9239, 5.181e-07, -0.3827), (-0.7071, 4.883e-07, -0.7071), (-0.3827, 3.393e-07, -0.9239), (-0.3536, 0.1464, 0.9239), (-0.6533, 0.2706, 0.7071), (-0.8536, 0.3536, 0.3827), (-0.9239, 0.3827, -4.371e-08), (-0.8536, 0.3536, -0.3827), (-0.6533, 0.2706, -0.7071), (-0.3536, 0.1464, -0.9239), (-0.2706, 0.2706, 0.9239), (-0.5, 0.5, 0.7071), (-0.6533, 0.6533, 0.3827), (-0.7071, 0.7071, -4.371e-08), (-0.6533, 0.6533, -0.3827), (-0.5, 0.5, -0.7071), (-0.2706, 0.2706, -0.9239), (-0.1464, 0.3536, 0.9239), (-0.2706, 0.6533, 0.7071), (-0.3536, 0.8536, 0.3827), (-0.3827, 0.9239, -4.371e-08), (-0.3536, 0.8536, -0.3827), (-0.2706, 0.6533, -0.7071), (-0.1464, 0.3536, -0.9239), (-6.75e-14, 5.063e-14, 1.0), (1.061e-07, 0.3827, 0.9239), (6.575e-07, 1.0, -4.371e-08), (4.34e-07, 0.7071, -0.7071), (0.0, 1.51e-07, -1.0)], [], [(2, 111, 7, 8), (1, 0, 5, 6), (110, 109, 4), (113, 3, 10), (112, 2, 8, 9), (111, 1, 6, 7), (0, 110, 4, 5), (3, 112, 9, 10), (113, 10, 17), (9, 8, 15, 16), (7, 6, 13, 14), (5, 4, 11, 12), (10, 9, 16, 17), (8, 7, 14, 15), (6, 5, 12, 13), (4, 109, 11), (12, 11, 18, 19), (17, 16, 23, 24), (15, 14, 21, 22), (13, 12, 19, 20), (11, 109, 18), (113, 17, 24), (16, 15, 22, 23), (14, 13, 20, 21), (24, 23, 30, 31), (22, 21, 28, 29), (20, 19, 26, 27), (18, 109, 25), (113, 24, 31), (23, 22, 29, 30), (21, 20, 27, 28), (19, 18, 25, 26), (25, 109, 32), (113, 31, 38), (30, 29, 36, 37), (28, 27, 34, 35), (26, 25, 32, 33), (31, 30, 37, 38), (29, 28, 35, 36), (27, 26, 33, 34), (37, 36, 43, 44), (35, 34, 41, 42), (33, 32, 39, 40), (38, 37, 44, 45), (36, 35, 42, 43), (34, 33, 40, 41), (32, 109, 39), (113, 38, 45), (45, 44, 51, 52), (43, 42, 49, 50), (41, 40, 47, 48), (39, 109, 46), (113, 45, 52), (44, 43, 50, 51), (42, 41, 48, 49), (40, 39, 46, 47), (50, 49, 56, 57), (48, 47, 54, 55), (46, 109, 53), (113, 52, 59), (51, 50, 57, 58), (49, 48, 55, 56), (47, 46, 53, 54), (52, 51, 58, 59), (113, 59, 66), (58, 57, 64, 65), (56, 55, 62, 63), (54, 53, 60, 61), (59, 58, 65, 66), (57, 56, 63, 64), (55, 54, 61, 62), (53, 109, 60), (63, 62, 69, 70), (61, 60, 67, 68), (66, 65, 72, 73), (64, 63, 70, 71), (62, 61, 68, 69), (60, 109, 67), (113, 66, 73), (65, 64, 71, 72), (73, 72, 79, 80), (71, 70, 77, 78), (69, 68, 75, 76), (67, 109, 74), (113, 73, 80), (72, 71, 78, 79), (70, 69, 76, 77), (68, 67, 74, 75), (76, 75, 82, 83), (74, 109, 81), (113, 80, 87), (79, 78, 85, 86), (77, 76, 83, 84), (75, 74, 81, 82), (80, 79, 86, 87), (78, 77, 84, 85), (113, 87, 94), (86, 85, 92, 93), (84, 83, 90, 91), (82, 81, 88, 89), (87, 86, 93, 94), (85, 84, 91, 92), (83, 82, 89, 90), (81, 109, 88), (89, 88, 95, 96), (94, 93, 100, 101), (92, 91, 98, 99), (90, 89, 96, 97), (88, 109, 95), (113, 94, 101), (93, 92, 99, 100), (91, 90, 97, 98), (101, 100, 107, 108), (99, 98, 105, 106), (97, 96, 103, 104), (95, 109, 102), (113, 101, 108), (100, 99, 106, 107), (98, 97, 104, 105), (96, 95, 102, 103), (102, 109, 110), (113, 108, 3), (107, 106, 2, 112), (105, 104, 1, 111), (103, 102, 110, 0), (108, 107, 112, 3), (106, 105, 111, 2), (104, 103, 0, 1)])
_uv = me_sphere.uv_layers.new(name='UVMap')
_uv.uv.foreach_set('vector', [0.75, 0.375, 0.75, 0.5, 0.6875, 0.5, 0.6875, 0.375, 0.75, 0.625, 0.75, 0.75, 0.6875, 0.75, 0.6875, 0.625, 0.75, 0.875, 0.7188, 1.0, 0.6875, 0.875, 0.7188, 0.0, 0.75, 0.125, 0.6875, 0.125, 0.75, 0.25, 0.75, 0.375, 0.6875, 0.375, 0.6875, 0.25, 0.75, 0.5, 0.75, 0.625, 0.6875, 0.625, 0.6875, 0.5, 0.75, 0.75, 0.75, 0.875, 0.6875, 0.875, 0.6875, 0.75, 0.75, 0.125, 0.75, 0.25, 0.6875, 0.25, 0.6875, 0.125, 0.6562, 0.0, 0.6875, 0.125, 0.625, 0.125, 0.6875, 0.25, 0.6875, 0.375, 0.625, 0.375, 0.625, 0.25, 0.6875, 0.5, 0.6875, 0.625, 0.625, 0.625, 0.625, 0.5, 0.6875, 0.75, 0.6875, 0.875, 0.625, 0.875, 0.625, 0.75, 0.6875, 0.125, 0.6875, 0.25, 0.625, 0.25, 0.625, 0.125, 0.6875, 0.375, 0.6875, 0.5, 0.625, 0.5, 0.625, 0.375, 0.6875, 0.625, 0.6875, 0.75, 0.625, 0.75, 0.625, 0.625, 0.6875, 0.875, 0.6562, 1.0, 0.625, 0.875, 0.625, 0.75, 0.625, 0.875, 0.5625, 0.875, 0.5625, 0.75, 0.625, 0.125, 0.625, 0.25, 0.5625, 0.25, 0.5625, 0.125, 0.625, 0.375, 0.625, 0.5, 0.5625, 0.5, 0.5625, 0.375, 0.625, 0.625, 0.625, 0.75, 0.5625, 0.75, 0.5625, 0.625, 0.625, 0.875, 0.5938, 1.0, 0.5625, 0.875, 0.5938, 0.0, 0.625, 0.125, 0.5625, 0.125, 0.625, 0.25, 0.625, 0.375, 0.5625, 0.375, 0.5625, 0.25, 0.625, 0.5, 0.625, 0.625, 0.5625, 0.625, 0.5625, 0.5, 0.5625, 0.125, 0.5625, 0.25, 0.5, 0.25, 0.5, 0.125, 0.5625, 0.375, 0.5625, 0.5, 0.5, 0.5, 0.5, 0.375, 0.5625, 0.625, 0.5625, 0.75, 0.5, 0.75, 0.5, 0.625, 0.5625, 0.875, 0.5313, 1.0, 0.5, 0.875, 0.5313, 0.0, 0.5625, 0.125, 0.5, 0.125, 0.5625, 0.25, 0.5625, 0.375, 0.5, 0.375, 0.5, 0.25, 0.5625, 0.5, 0.5625, 0.625, 0.5, 0.625, 0.5, 0.5, 0.5625, 0.75, 0.5625, 0.875, 0.5, 0.875, 0.5, 0.75, 0.5, 0.875, 0.4688, 1.0, 0.4375, 0.875, 0.4688, 0.0, 0.5, 0.125, 0.4375, 0.125, 0.5, 0.25, 0.5, 0.375, 0.4375, 0.375, 0.4375, 0.25, 0.5, 0.5, 0.5, 0.625, 0.4375, 0.625, 0.4375, 0.5, 0.5, 0.75, 0.5, 0.875, 0.4375, 0.875, 0.4375, 0.75, 0.5, 0.125, 0.5, 0.25, 0.4375, 0.25, 0.4375, 0.125, 0.5, 0.375, 0.5, 0.5, 0.4375, 0.5, 0.4375, 0.375, 0.5, 0.625, 0.5, 0.75, 0.4375, 0.75, 0.4375, 0.625, 0.4375, 0.25, 0.4375, 0.375, 0.375, 0.375, 0.375, 0.25, 0.4375, 0.5, 0.4375, 0.625, 0.375, 0.625, 0.375, 0.5, 0.4375, 0.75, 0.4375, 0.875, 0.375, 0.875, 0.375, 0.75, 0.4375, 0.125, 0.4375, 0.25, 0.375, 0.25, 0.375, 0.125, 0.4375, 0.375, 0.4375, 0.5, 0.375, 0.5, 0.375, 0.375, 0.4375, 0.625, 0.4375, 0.75, 0.375, 0.75, 0.375, 0.625, 0.4375, 0.875, 0.4063, 1.0, 0.375, 0.875, 0.4063, 0.0, 0.4375, 0.125, 0.375, 0.125, 0.375, 0.125, 0.375, 0.25, 0.3125, 0.25, 0.3125, 0.125, 0.375, 0.375, 0.375, 0.5, 0.3125, 0.5, 0.3125, 0.375, 0.375, 0.625, 0.375, 0.75, 0.3125, 0.75, 0.3125, 0.625, 0.375, 0.875, 0.3438, 1.0, 0.3125, 0.875, 0.3438, 0.0, 0.375, 0.125, 0.3125, 0.125, 0.375, 0.25, 0.375, 0.375, 0.3125, 0.375, 0.3125, 0.25, 0.375, 0.5, 0.375, 0.625, 0.3125, 0.625, 0.3125, 0.5, 0.375, 0.75, 0.375, 0.875, 0.3125, 0.875, 0.3125, 0.75, 0.3125, 0.375, 0.3125, 0.5, 0.25, 0.5, 0.25, 0.375, 0.3125, 0.625, 0.3125, 0.75, 0.25, 0.75, 0.25, 0.625, 0.3125, 0.875, 0.2812, 1.0, 0.25, 0.875, 0.2812, 0.0, 0.3125, 0.125, 0.25, 0.125, 0.3125, 0.25, 0.3125, 0.375, 0.25, 0.375, 0.25, 0.25, 0.3125, 0.5, 0.3125, 0.625, 0.25, 0.625, 0.25, 0.5, 0.3125, 0.75, 0.3125, 0.875, 0.25, 0.875, 0.25, 0.75, 0.3125, 0.125, 0.3125, 0.25, 0.25, 0.25, 0.25, 0.125, 0.2187, 0.0, 0.25, 0.125, 0.1875, 0.125, 0.25, 0.25, 0.25, 0.375, 0.1875, 0.375, 0.1875, 0.25, 0.25, 0.5, 0.25, 0.625, 0.1875, 0.625, 0.1875, 0.5, 0.25, 0.75, 0.25, 0.875, 0.1875, 0.875, 0.1875, 0.75, 0.25, 0.125, 0.25, 0.25, 0.1875, 0.25, 0.1875, 0.125, 0.25, 0.375, 0.25, 0.5, 0.1875, 0.5, 0.1875, 0.375, 0.25, 0.625, 0.25, 0.75, 0.1875, 0.75, 0.1875, 0.625, 0.25, 0.875, 0.2187, 1.0, 0.1875, 0.875, 0.1875, 0.5, 0.1875, 0.625, 0.125, 0.625, 0.125, 0.5, 0.1875, 0.75, 0.1875, 0.875, 0.125, 0.875, 0.125, 0.75, 0.1875, 0.125, 0.1875, 0.25, 0.125, 0.25, 0.125, 0.125, 0.1875, 0.375, 0.1875, 0.5, 0.125, 0.5, 0.125, 0.375, 0.1875, 0.625, 0.1875, 0.75, 0.125, 0.75, 0.125, 0.625, 0.1875, 0.875, 0.1562, 1.0, 0.125, 0.875, 0.1562, 0.0, 0.1875, 0.125, 0.125, 0.125, 0.1875, 0.25, 0.1875, 0.375, 0.125, 0.375, 0.125, 0.25, 0.125, 0.125, 0.125, 0.25, 0.0625, 0.25, 0.0625, 0.125, 0.125, 0.375, 0.125, 0.5, 0.0625, 0.5, 0.0625, 0.375, 0.125, 0.625, 0.125, 0.75, 0.0625, 0.75, 0.0625, 0.625, 0.125, 0.875, 0.09375, 1.0, 0.0625, 0.875, 0.09375, 0.0, 0.125, 0.125, 0.0625, 0.125, 0.125, 0.25, 0.125, 0.375, 0.0625, 0.375, 0.0625, 0.25, 0.125, 0.5, 0.125, 0.625, 0.0625, 0.625, 0.0625, 0.5, 0.125, 0.75, 0.125, 0.875, 0.0625, 0.875, 0.0625, 0.75, 0.0625, 0.625, 0.0625, 0.75, 0.0, 0.75, 0.0, 0.625, 0.0625, 0.875, 0.03125, 1.0, 0.0, 0.875, 0.03125, 0.0, 0.0625, 0.125, 0.0, 0.125, 0.0625, 0.25, 0.0625, 0.375, 0.0, 0.375, 0.0, 0.25, 0.0625, 0.5, 0.0625, 0.625, 0.0, 0.625, 0.0, 0.5, 0.0625, 0.75, 0.0625, 0.875, 0.0, 0.875, 0.0, 0.75, 0.0625, 0.125, 0.0625, 0.25, 0.0, 0.25, 0.0, 0.125, 0.0625, 0.375, 0.0625, 0.5, 0.0, 0.5, 0.0, 0.375, 0.9687, 0.0, 1.0, 0.125, 0.9375, 0.125, 1.0, 0.25, 1.0, 0.375, 0.9375, 0.375, 0.9375, 0.25, 1.0, 0.5, 1.0, 0.625, 0.9375, 0.625, 0.9375, 0.5, 1.0, 0.75, 1.0, 0.875, 0.9375, 0.875, 0.9375, 0.75, 1.0, 0.125, 1.0, 0.25, 0.9375, 0.25, 0.9375, 0.125, 1.0, 0.375, 1.0, 0.5, 0.9375, 0.5, 0.9375, 0.375, 1.0, 0.625, 1.0, 0.75, 0.9375, 0.75, 0.9375, 0.625, 1.0, 0.875, 0.9687, 1.0, 0.9375, 0.875, 0.9375, 0.75, 0.9375, 0.875, 0.875, 0.875, 0.875, 0.75, 0.9375, 0.125, 0.9375, 0.25, 0.875, 0.25, 0.875, 0.125, 0.9375, 0.375, 0.9375, 0.5, 0.875, 0.5, 0.875, 0.375, 0.9375, 0.625, 0.9375, 0.75, 0.875, 0.75, 0.875, 0.625, 0.9375, 0.875, 0.9062, 1.0, 0.875, 0.875, 0.9062, 0.0, 0.9375, 0.125, 0.875, 0.125, 0.9375, 0.25, 0.9375, 0.375, 0.875, 0.375, 0.875, 0.25, 0.9375, 0.5, 0.9375, 0.625, 0.875, 0.625, 0.875, 0.5, 0.875, 0.125, 0.875, 0.25, 0.8125, 0.25, 0.8125, 0.125, 0.875, 0.375, 0.875, 0.5, 0.8125, 0.5, 0.8125, 0.375, 0.875, 0.625, 0.875, 0.75, 0.8125, 0.75, 0.8125, 0.625, 0.875, 0.875, 0.8437, 1.0, 0.8125, 0.875, 0.8437, 0.0, 0.875, 0.125, 0.8125, 0.125, 0.875, 0.25, 0.875, 0.375, 0.8125, 0.375, 0.8125, 0.25, 0.875, 0.5, 0.875, 0.625, 0.8125, 0.625, 0.8125, 0.5, 0.875, 0.75, 0.875, 0.875, 0.8125, 0.875, 0.8125, 0.75, 0.8125, 0.875, 0.7812, 1.0, 0.75, 0.875, 0.7812, 0.0, 0.8125, 0.125, 0.75, 0.125, 0.8125, 0.25, 0.8125, 0.375, 0.75, 0.375, 0.75, 0.25, 0.8125, 0.5, 0.8125, 0.625, 0.75, 0.625, 0.75, 0.5, 0.8125, 0.75, 0.8125, 0.875, 0.75, 0.875, 0.75, 0.75, 0.8125, 0.125, 0.8125, 0.25, 0.75, 0.25, 0.75, 0.125, 0.8125, 0.375, 0.8125, 0.5, 0.75, 0.5, 0.75, 0.375, 0.8125, 0.625, 0.8125, 0.75, 0.75, 0.75, 0.75, 0.625])
me_sphere.use_remesh_fix_poles = True
me_sphere.use_remesh_preserve_attributes = False
me_sphere.use_mirror_vertex_groups = False
me_sphere.update()
me_cylinder = bpy.data.meshes.new('Cylinder')
me_cylinder.from_pydata([(0.0, 1.0, -1.0), (0.0, 1.0, 1.0), (0.1951, 0.9808, -1.0), (0.1951, 0.9808, 1.0), (0.3827, 0.9239, -1.0), (0.3827, 0.9239, 1.0), (0.5556, 0.8315, -1.0), (0.5556, 0.8315, 1.0), (0.7071, 0.7071, -1.0), (0.7071, 0.7071, 1.0), (0.8315, 0.5556, -1.0), (0.8315, 0.5556, 1.0), (0.9239, 0.3827, -1.0), (0.9239, 0.3827, 1.0), (0.9808, 0.1951, -1.0), (0.9808, 0.1951, 1.0), (1.0, 7.55e-08, -1.0), (1.0, 7.55e-08, 1.0), (0.9808, -0.1951, -1.0), (0.9808, -0.1951, 1.0), (0.9239, -0.3827, -1.0), (0.9239, -0.3827, 1.0), (0.8315, -0.5556, -1.0), (0.8315, -0.5556, 1.0), (0.7071, -0.7071, -1.0), (0.7071, -0.7071, 1.0), (0.5556, -0.8315, -1.0), (0.5556, -0.8315, 1.0), (0.3827, -0.9239, -1.0), (0.3827, -0.9239, 1.0), (0.1951, -0.9808, -1.0), (0.1951, -0.9808, 1.0), (-3.258e-07, -1.0, -1.0), (-3.258e-07, -1.0, 1.0), (-0.1951, -0.9808, -1.0), (-0.1951, -0.9808, 1.0), (-0.3827, -0.9239, -1.0), (-0.3827, -0.9239, 1.0), (-0.5556, -0.8315, -1.0), (-0.5556, -0.8315, 1.0), (-0.7071, -0.7071, -1.0), (-0.7071, -0.7071, 1.0), (-0.8315, -0.5556, -1.0), (-0.8315, -0.5556, 1.0), (-0.9239, -0.3827, -1.0), (-0.9239, -0.3827, 1.0), (-0.9808, -0.1951, -1.0), (-0.9808, -0.1951, 1.0), (-1.0, 9.656e-07, -1.0), (-1.0, 9.656e-07, 1.0), (-0.9808, 0.1951, -1.0), (-0.9808, 0.1951, 1.0), (-0.9239, 0.3827, -1.0), (-0.9239, 0.3827, 1.0), (-0.8315, 0.5556, -1.0), (-0.8315, 0.5556, 1.0), (-0.7071, 0.7071, -1.0), (-0.7071, 0.7071, 1.0), (-0.5556, 0.8315, -1.0), (-0.5556, 0.8315, 1.0), (-0.3827, 0.9239, -1.0), (-0.3827, 0.9239, 1.0), (-0.1951, 0.9808, -1.0), (-0.1951, 0.9808, 1.0)], [], [(0, 1, 3, 2), (2, 3, 5, 4), (4, 5, 7, 6), (6, 7, 9, 8), (8, 9, 11, 10), (10, 11, 13, 12), (12, 13, 15, 14), (14, 15, 17, 16), (16, 17, 19, 18), (18, 19, 21, 20), (20, 21, 23, 22), (22, 23, 25, 24), (24, 25, 27, 26), (26, 27, 29, 28), (28, 29, 31, 30), (30, 31, 33, 32), (32, 33, 35, 34), (34, 35, 37, 36), (36, 37, 39, 38), (38, 39, 41, 40), (40, 41, 43, 42), (42, 43, 45, 44), (44, 45, 47, 46), (46, 47, 49, 48), (48, 49, 51, 50), (50, 51, 53, 52), (52, 53, 55, 54), (54, 55, 57, 56), (56, 57, 59, 58), (58, 59, 61, 60), (3, 1, 63, 61, 59, 57, 55, 53, 51, 49, 47, 45, 43, 41, 39, 37, 35, 33, 31, 29, 27, 25, 23, 21, 19, 17, 15, 13, 11, 9, 7, 5), (60, 61, 63, 62), (62, 63, 1, 0), (0, 2, 4, 6, 8, 10, 12, 14, 16, 18, 20, 22, 24, 26, 28, 30, 32, 34, 36, 38, 40, 42, 44, 46, 48, 50, 52, 54, 56, 58, 60, 62)])
_uv = me_cylinder.uv_layers.new(name='UVMap')
_uv.uv.foreach_set('vector', [1.0, 0.5, 1.0, 1.0, 0.9688, 1.0, 0.9688, 0.5, 0.9688, 0.5, 0.9688, 1.0, 0.9375, 1.0, 0.9375, 0.5, 0.9375, 0.5, 0.9375, 1.0, 0.9062, 1.0, 0.9062, 0.5, 0.9062, 0.5, 0.9062, 1.0, 0.875, 1.0, 0.875, 0.5, 0.875, 0.5, 0.875, 1.0, 0.8438, 1.0, 0.8438, 0.5, 0.8438, 0.5, 0.8438, 1.0, 0.8125, 1.0, 0.8125, 0.5, 0.8125, 0.5, 0.8125, 1.0, 0.7812, 1.0, 0.7812, 0.5, 0.7812, 0.5, 0.7812, 1.0, 0.75, 1.0, 0.75, 0.5, 0.75, 0.5, 0.75, 1.0, 0.7188, 1.0, 0.7188, 0.5, 0.7188, 0.5, 0.7188, 1.0, 0.6875, 1.0, 0.6875, 0.5, 0.6875, 0.5, 0.6875, 1.0, 0.6562, 1.0, 0.6562, 0.5, 0.6562, 0.5, 0.6562, 1.0, 0.625, 1.0, 0.625, 0.5, 0.625, 0.5, 0.625, 1.0, 0.5938, 1.0, 0.5938, 0.5, 0.5938, 0.5, 0.5938, 1.0, 0.5625, 1.0, 0.5625, 0.5, 0.5625, 0.5, 0.5625, 1.0, 0.5312, 1.0, 0.5312, 0.5, 0.5312, 0.5, 0.5312, 1.0, 0.5, 1.0, 0.5, 0.5, 0.5, 0.5, 0.5, 1.0, 0.4688, 1.0, 0.4688, 0.5, 0.4688, 0.5, 0.4688, 1.0, 0.4375, 1.0, 0.4375, 0.5, 0.4375, 0.5, 0.4375, 1.0, 0.4062, 1.0, 0.4062, 0.5, 0.4062, 0.5, 0.4062, 1.0, 0.375, 1.0, 0.375, 0.5, 0.375, 0.5, 0.375, 1.0, 0.3438, 1.0, 0.3438, 0.5, 0.3438, 0.5, 0.3438, 1.0, 0.3125, 1.0, 0.3125, 0.5, 0.3125, 0.5, 0.3125, 1.0, 0.2812, 1.0, 0.2812, 0.5, 0.2812, 0.5, 0.2812, 1.0, 0.25, 1.0, 0.25, 0.5, 0.25, 0.5, 0.25, 1.0, 0.2188, 1.0, 0.2188, 0.5, 0.2188, 0.5, 0.2188, 1.0, 0.1875, 1.0, 0.1875, 0.5, 0.1875, 0.5, 0.1875, 1.0, 0.1562, 1.0, 0.1562, 0.5, 0.1562, 0.5, 0.1562, 1.0, 0.125, 1.0, 0.125, 0.5, 0.125, 0.5, 0.125, 1.0, 0.09375, 1.0, 0.09375, 0.5, 0.09375, 0.5, 0.09375, 1.0, 0.0625, 1.0, 0.0625, 0.5, 0.2968, 0.4854, 0.25, 0.49, 0.2032, 0.4854, 0.1582, 0.4717, 0.1167, 0.4496, 0.08029, 0.4197, 0.05045, 0.3833, 0.02827, 0.3418, 0.01461, 0.2968, 0.01, 0.25, 0.01461, 0.2032, 0.02827, 0.1582, 0.05045, 0.1167, 0.08029, 0.08029, 0.1167, 0.05045, 0.1582, 0.02827, 0.2032, 0.01461, 0.25, 0.01, 0.2968, 0.01461, 0.3418, 0.02827, 0.3833, 0.05045, 0.4197, 0.08029, 0.4496, 0.1167, 0.4717, 0.1582, 0.4854, 0.2032, 0.49, 0.25, 0.4854, 0.2968, 0.4717, 0.3418, 0.4496, 0.3833, 0.4197, 0.4197, 0.3833, 0.4496, 0.3418, 0.4717, 0.0625, 0.5, 0.0625, 1.0, 0.03125, 1.0, 0.03125, 0.5, 0.03125, 0.5, 0.03125, 1.0, 0.0, 1.0, 0.0, 0.5, 0.75, 0.49, 0.7968, 0.4854, 0.8418, 0.4717, 0.8833, 0.4496, 0.9197, 0.4197, 0.9496, 0.3833, 0.9717, 0.3418, 0.9854, 0.2968, 0.99, 0.25, 0.9854, 0.2032, 0.9717, 0.1582, 0.9496, 0.1167, 0.9197, 0.08029, 0.8833, 0.05045, 0.8418, 0.02827, 0.7968, 0.01461, 0.75, 0.01, 0.7032, 0.01461, 0.6582, 0.02827, 0.6167, 0.05045, 0.5803, 0.08029, 0.5504, 0.1167, 0.5283, 0.1582, 0.5146, 0.2032, 0.51, 0.25, 0.5146, 0.2968, 0.5283, 0.3418, 0.5504, 0.3833, 0.5803, 0.4197, 0.6167, 0.4496, 0.6582, 0.4717, 0.7032, 0.4854])
me_cylinder.use_remesh_fix_poles = True
me_cylinder.use_remesh_preserve_attributes = False
me_cylinder.use_mirror_vertex_groups = False
me_cylinder.update()

# ---- objects
ob_light = bpy.data.objects.new('Light', light_light)
ob_camera = bpy.data.objects.new('Camera', cam_camera)
ob_cubeheight1_6m = bpy.data.objects.new('CubeHeight1.6m', me_cube)
ob_frontref = bpy.data.objects.new('FrontRef', None)
ob_sideref = bpy.data.objects.new('SideRef', None)
ob_1_chin_eyeinit = bpy.data.objects.new('1.Chin&EyeInit', me_roundcube_001)
ob_2_eyemask_chinfaceloop = bpy.data.objects.new('2.EyeMask&ChinFaceLoop', me_roundcube_002)
ob_3_noisebrigemodel = bpy.data.objects.new('3.NoiseBrigeModel', me_roundcube_003)
ob_4_roundmounth = bpy.data.objects.new('4.RoundMounth', me_roundcube_004)
ob_5_1_nostil_nosetip = bpy.data.objects.new('5.1.Nostil&NoseTip', me_roundcube_005)
ob_5_2_mouselips = bpy.data.objects.new('5.2.MouseLips', me_roundcube_006)
ob_neck = bpy.data.objects.new('Neck', me_cylinder_001)
ob_roundcube = bpy.data.objects.new('Roundcube', me_roundcube)
ob_sphere = bpy.data.objects.new('Sphere', me_sphere)
ob_teethreference = bpy.data.objects.new('TeethReference', me_cylinder)
ob_emptyorigin = bpy.data.objects.new('EmptyOrigin', None)

# ---- transforms, parenting, visibility, modifiers, constraints
ob_light.location = (4.076, 1.005, 5.904)
ob_light.rotation_euler = (0.6503, 0.05522, 1.866)
ob_light.lock_rotations_4d = False
ob_light.empty_display_type = 'ARROWS'
ob_light.color = (0.0, 0.0, 0.0, 0.0)
ob_light.lineart.crease_threshold = 0.0
ob_camera.location = (7.359, -6.926, 4.958)
ob_camera.rotation_euler = (1.109, 0.0, 0.8149)
ob_camera.lock_rotations_4d = False
ob_camera.empty_display_type = 'ARROWS'
ob_camera.color = (0.0, 0.0, 0.0, 0.0)
ob_camera.display_type = 'WIRE'
ob_camera.lineart.crease_threshold = 0.0
ob_cubeheight1_6m.location = (0.0, 0.0, 0.8021)
ob_cubeheight1_6m.scale = (1.0, 1.0, 0.8)
ob_cubeheight1_6m.lock_rotations_4d = False
ob_cubeheight1_6m.empty_display_type = 'ARROWS'
ob_cubeheight1_6m.display_type = 'WIRE'
ob_cubeheight1_6m.lineart.crease_threshold = 0.0
ob_frontref.location = (0.0, 1.0, 0.7839)
ob_frontref.rotation_euler = (1.571, -0.0, -0.0)
ob_frontref.scale = (0.3841, 0.3841, 0.3841)
ob_frontref.empty_display_type = 'IMAGE'
ob_frontref.empty_display_size = 5.0
ob_frontref.use_empty_image_alpha = True
ob_frontref.empty_image_side = 'FRONT'
ob_frontref.color = (1.0, 1.0, 1.0, 0.25)
ob_frontref.lineart.crease_threshold = 0.0
ob_sideref.location = (-1.0, 0.0, 0.7839)
ob_sideref.rotation_euler = (1.571, -0.0, 1.571)
ob_sideref.scale = (-0.3841, 0.3841, 0.3841)
ob_sideref.empty_display_type = 'IMAGE'
ob_sideref.empty_display_size = 5.0
ob_sideref.use_empty_image_alpha = True
ob_sideref.empty_image_side = 'FRONT'
ob_sideref.color = (1.0, 1.0, 1.0, 0.25)
ob_sideref.lineart.crease_threshold = 0.0
ob_1_chin_eyeinit.location = (0.0, 0.0, 1.475)
ob_1_chin_eyeinit.scale = (0.1168, 0.1168, 0.1168)
ob_1_chin_eyeinit.hide_select = True
ob_1_chin_eyeinit.lineart.crease_threshold = 0.0
_m = ob_1_chin_eyeinit.modifiers.new('Mirror', 'MIRROR')
_m.use_clip = True
ob_2_eyemask_chinfaceloop.location = (0.0, 0.0, 1.475)
ob_2_eyemask_chinfaceloop.scale = (0.1168, 0.1168, 0.1168)
ob_2_eyemask_chinfaceloop.lineart.crease_threshold = 0.0
_m = ob_2_eyemask_chinfaceloop.modifiers.new('Mirror', 'MIRROR')
_m.use_clip = True
ob_3_noisebrigemodel.location = (0.0, 0.0, 1.475)
ob_3_noisebrigemodel.scale = (0.1168, 0.1168, 0.1168)
ob_3_noisebrigemodel.lineart.crease_threshold = 0.0
_m = ob_3_noisebrigemodel.modifiers.new('Mirror', 'MIRROR')
_m.use_clip = True
ob_4_roundmounth.location = (0.0, 0.0, 1.475)
ob_4_roundmounth.scale = (0.1168, 0.1168, 0.1168)
ob_4_roundmounth.lineart.crease_threshold = 0.0
_m = ob_4_roundmounth.modifiers.new('Mirror', 'MIRROR')
_m.use_clip = True
ob_5_1_nostil_nosetip.location = (0.0, 0.0, 1.475)
ob_5_1_nostil_nosetip.scale = (0.1168, 0.1168, 0.1168)
ob_5_1_nostil_nosetip.lineart.crease_threshold = 0.0
_m = ob_5_1_nostil_nosetip.modifiers.new('Mirror', 'MIRROR')
_m.use_clip = True
ob_5_2_mouselips.location = (0.0, 0.0, 1.475)
ob_5_2_mouselips.scale = (0.1168, 0.1168, 0.1168)
ob_5_2_mouselips.lineart.crease_threshold = 0.0
_m = ob_5_2_mouselips.modifiers.new('Mirror', 'MIRROR')
_m.use_clip = True
ob_neck.location = (2.064e-18, 0.01231, 1.381)
ob_neck.rotation_euler = (0.1783, 3.938e-17, 3.52e-18)
ob_neck.scale = (0.03137, 0.03153, 0.05259)
ob_neck.lineart.crease_threshold = 0.0
ob_roundcube.location = (0.0, 0.0, 1.474)
ob_roundcube.scale = (0.1157, 0.1157, 0.1154)
ob_roundcube.lineart.crease_threshold = 0.0
_m = ob_roundcube.modifiers.new('Mirror', 'MIRROR')
_m.use_clip = True
ob_sphere.location = (0.04384, -0.04338, 1.479)
ob_sphere.rotation_euler = (1.571, -0.0, 0.0)
ob_sphere.scale = (0.02999, 0.02999, 0.02999)
ob_sphere.hide_select = True
ob_sphere.lineart.crease_threshold = 0.0
_m = ob_sphere.modifiers.new('Mirror', 'MIRROR')
_m.mirror_object = ob_emptyorigin
ob_teethreference.location = (-1.532e-18, -0.05101, 1.41)
ob_teethreference.rotation_euler = (0.335, 7.301e-17, 1.235e-17)
ob_teethreference.scale = (0.03625, 0.03625, 0.01924)
ob_teethreference.lineart.crease_threshold = 0.0
ob_emptyorigin.location = (0.0, 0.0, 0.0)
ob_emptyorigin.hide_select = True
ob_emptyorigin.lineart.crease_threshold = 0.0

# ---- collection membership
col_collection.objects.link(ob_light)
col_collection.objects.link(ob_camera)
col_references.objects.link(ob_cubeheight1_6m)
col_references.objects.link(ob_frontref)
col_references.objects.link(ob_sideref)
col_headsteps.objects.link(ob_1_chin_eyeinit)
col_headsteps.objects.link(ob_2_eyemask_chinfaceloop)
col_headsteps.objects.link(ob_3_noisebrigemodel)
col_headsteps.objects.link(ob_4_roundmounth)
col_headsteps.objects.link(ob_5_1_nostil_nosetip)
col_headsteps.objects.link(ob_5_2_mouselips)
col_model.objects.link(ob_neck)
col_model.objects.link(ob_roundcube)
col_model.objects.link(ob_sphere)
col_model.objects.link(ob_teethreference)
col_model.objects.link(ob_emptyorigin)
def _layer_coll(name, lc=None):
    lc = lc or bpy.context.view_layer.layer_collection
    for c in lc.children:
        if c.name == name: return c
        r = _layer_coll(name, c)
        if r: return r
_layer_coll('HeadSteps').exclude = True

# ---- scene / render settings (as saved in the file)
scene.camera = ob_camera
scene.frame_start = 1; scene.frame_end = 250; scene.frame_set(0)
scene.render.engine = 'BLENDER_EEVEE_NEXT'
scene.cycles.use_denoising = False
scene.cycles.samples = 128
scene.cycles.sampling_pattern = 'TABULATED_SOBOL'
scene.cycles.use_adaptive_sampling = False
scene.cycles.use_light_tree = False
scene.view_settings.view_transform = 'Filmic'
bpy.context.view_layer.update()
